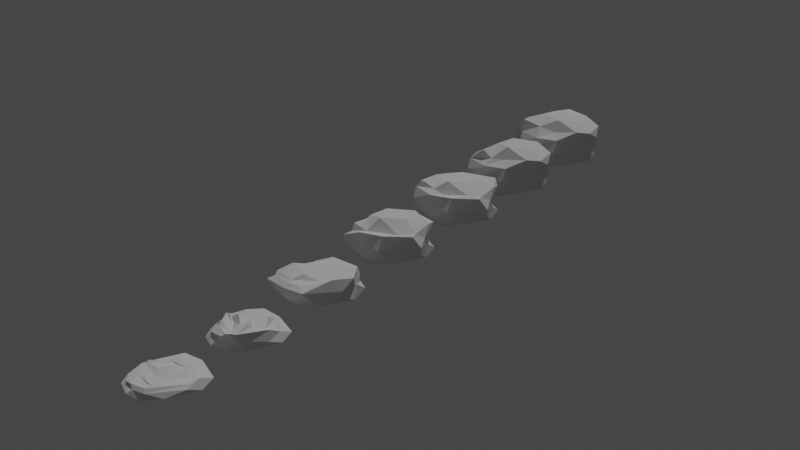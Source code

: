 # Source: rock.blend  (saved by Blender 2.93.21; exported with 4.5.12 LTS)
import bpy
from mathutils import Matrix  # noqa: F401  (used for matrix-valued properties, if any)

bpy.ops.wm.read_factory_settings(use_empty=True)
scene = bpy.context.scene
scene.name = 'Scene'

# ---- collections
col_collection = bpy.data.collections.new('Collection'); scene.collection.children.link(col_collection)

# ---- world
world_world = bpy.data.worlds.new('World'); scene.world = world_world
world_world.use_nodes = True; world_world.node_tree.nodes.clear()
_N = world_world.node_tree.nodes; _L = world_world.node_tree.links
n0 = _N.new('ShaderNodeOutputWorld'); n0.name = 'World Output'; n0.location = (300, 300)
n1 = _N.new('ShaderNodeBackground'); n1.name = 'Background'; n1.location = (10, 300)
n1.inputs[0].default_value = (0.05088, 0.05088, 0.05088, 1.0)
_L.new(n1.outputs[0], n0.inputs[0])
n0.is_active_output = True
world_world.color = (0.05088, 0.05088, 0.05088)
world_world.use_sun_shadow = False
world_world.sun_shadow_jitter_overblur = 0.0

# ---- lights
light_sun = bpy.data.lights.new('Sun', 'SUN')
light_sun.transmission_factor = 0.0
light_sun.energy = 1.0
light_sun.shadow_soft_size = 0.125

# ---- meshes
me_icosphere = bpy.data.meshes.new('Icosphere')
me_icosphere.from_pydata([(0.0, 0.0, -1.0), (0.6581, -0.5968, -0.688), (-0.2059, -0.9252, -0.7035), (-0.9398, -0.001676, -0.6681), (-0.4533, 0.9915, -0.7967), (0.9103, 0.647, -0.594), (-0.0923, 1.169, 0.7158), (0.7896, 0.7449, 0.9071), (-1.184, 0.1539, 0.7829), (-0.8207, 0.6539, 0.7829), (-0.8515, -0.7909, 1.033), (-1.215, -0.5975, 1.207), (-0.1575, -0.6457, -1.348), (0.3598, -0.3801, -1.091), (0.1973, -0.8801, -0.7665), (1.037, 0.1213, -0.6725), (0.4253, 0.309, -0.8507), (-0.5711, -0.001676, -1.072), (-0.7475, -0.6437, -1.001), (-0.3394, 0.6408, -1.2), (-0.7335, 0.4983, -0.7467), (0.08597, 0.9499, -0.8752), (1.138, -0.1877, -0.1468), (0.9511, 0.309, 0.0), (-0.02057, -1.153, -0.124), (0.5222, -0.8801, -0.2407), (-1.01, -0.4527, -0.475), (-0.7927, -0.9715, 0.0), (-0.7647, 0.9499, -0.3495), (-0.9964, 0.3073, -0.2209), (0.6121, 0.7894, -0.5096), (-0.1769, 1.141, -0.3495), (0.4605, -0.9032, 1.183), (-0.1273, -1.094, 1.183), (1.189, 0.1623, 1.123), (0.9511, -0.309, 0.9731), (0.03902, 0.0352, 2.366), (1.132, -0.1467, 1.57), (0.602, 0.9098, 1.203), (-0.9111, 0.3723, 1.451), (-0.8895, -0.653, 1.813), (0.2175, -0.6701, 1.48), (1.138, -0.1877, 0.2983), (1.153, 0.2448, 0.3791), (-0.1273, -1.094, 0.6546), (0.4554, -1.068, 0.3803), (-1.201, -0.4731, 0.2242), (-0.7927, -0.9715, 0.4451), (-0.6331, 0.8073, 0.2242), (-0.9964, 0.3073, 0.2242), (0.6121, 0.7894, -0.06451), (-0.1769, 1.141, 0.09561), (0.8668, -0.4661, 1.708), (-0.2153, -0.7942, 1.762), (-1.038, -0.1534, 1.53), (-0.2926, 0.9883, 1.765), (1.069, 0.4697, 1.642), (0.2015, -0.4648, 2.217), (0.7043, 0.03387, 2.033), (-0.3863, -0.2738, 2.217), (-0.3275, 0.1636, 2.157), (0.5694, 0.5376, 2.069)], [], [(0, 13, 12), (1, 13, 15), (0, 12, 17), (0, 17, 19), (0, 19, 16), (1, 15, 22), (2, 14, 24), (3, 18, 26), (4, 20, 28), (5, 21, 30), (1, 22, 25), (2, 24, 27), (3, 26, 29), (4, 28, 31), (5, 30, 23), (10, 53, 40), (11, 40, 54), (8, 11, 54), (8, 54, 39), (9, 39, 55), (6, 9, 55), (6, 55, 38), (7, 38, 56), (34, 7, 56), (34, 56, 37), (52, 37, 58), (57, 52, 58), (57, 58, 36), (53, 41, 57), (59, 53, 57), (59, 57, 36), (54, 40, 59), (60, 54, 59), (60, 59, 36), (55, 39, 60), (61, 55, 60), (61, 60, 36), (56, 38, 61), (58, 56, 61), (58, 61, 36), (37, 56, 58), (38, 55, 61), (39, 54, 60), (40, 53, 59), (41, 52, 57), (30, 31, 51, 50), (23, 30, 50, 43), (28, 29, 49, 48), (26, 27, 47, 46), (31, 28, 48, 51), (24, 25, 45, 44), (30, 21, 31), (21, 4, 31), (29, 26, 46, 49), (28, 20, 29), (20, 3, 29), (27, 24, 44, 47), (26, 18, 27), (18, 2, 27), (22, 23, 43, 42), (24, 14, 25), (14, 1, 25), (25, 22, 42, 45), (22, 15, 23), (15, 5, 23), (16, 21, 5), (16, 19, 21), (19, 4, 21), (19, 20, 4), (19, 17, 20), (17, 3, 20), (17, 18, 3), (17, 12, 18), (12, 2, 18), (15, 16, 5), (15, 13, 16), (13, 0, 16), (12, 14, 2), (12, 13, 14), (13, 1, 14), (47, 44, 33, 10), (45, 42, 35, 32), (48, 49, 8, 9), (42, 43, 34, 35), (50, 51, 6, 7), (43, 50, 7, 34), (44, 45, 32, 33), (51, 48, 9, 6), (49, 46, 11, 8), (46, 47, 10, 11), (10, 33, 53), (33, 41, 53), (32, 52, 41), (32, 35, 52), (35, 37, 52), (7, 6, 38), (9, 8, 39), (11, 10, 40), (33, 32, 41), (35, 34, 37)])
_uv = me_icosphere.uv_layers.new(name='UVMap')
_uv.uv.foreach_set('vector', [0.1818, 0.0, 0.2273, 0.07873, 0.1364, 0.07873, 0.2727, 0.1575, 0.3182, 0.07873, 0.3636, 0.1575, 0.9091, 0.0, 0.9545, 0.07873, 0.8636, 0.07873, 0.7273, 0.0, 0.7727, 0.07873, 0.6818, 0.07873, 0.5455, 0.0, 0.5909, 0.07873, 0.5, 0.07873, 0.2727, 0.1575, 0.3636, 0.1575, 0.3182, 0.2362, 0.09091, 0.1575, 0.1818, 0.1575, 0.1364, 0.2362, 0.8182, 0.1575, 0.9091, 0.1575, 0.8636, 0.2362, 0.6364, 0.1575, 0.7273, 0.1575, 0.6818, 0.2362, 0.4545, 0.1575, 0.5455, 0.1575, 0.5, 0.2362, 0.2727, 0.1575, 0.3182, 0.2362, 0.2273, 0.2362, 0.09091, 0.1575, 0.1364, 0.2362, 0.04546, 0.2362, 0.8182, 0.1575, 0.8636, 0.2362, 0.7727, 0.2362, 0.6364, 0.1575, 0.6818, 0.2362, 0.5909, 0.2362, 0.4545, 0.1575, 0.5, 0.2362, 0.4091, 0.2362, 0.04546, 0.2362, 0.09091, 0.3149, 0.0, 0.3149, 0.8636, 0.2362, 0.9091, 0.3149, 0.8182, 0.3149, 0.7727, 0.2362, 0.8636, 0.2362, 0.8182, 0.3149, 0.7727, 0.2362, 0.8182, 0.3149, 0.7273, 0.3149, 0.6818, 0.2362, 0.7273, 0.3149, 0.6364, 0.3149, 0.5909, 0.2362, 0.6818, 0.2362, 0.6364, 0.3149, 0.5909, 0.2362, 0.6364, 0.3149, 0.5455, 0.3149, 0.5, 0.2362, 0.5455, 0.3149, 0.4545, 0.3149, 0.4091, 0.2362, 0.5, 0.2362, 0.4545, 0.3149, 0.4091, 0.2362, 0.4545, 0.3149, 0.3636, 0.3149, 0.2727, 0.3149, 0.3636, 0.3149, 0.3182, 0.3937, 0.2273, 0.3937, 0.2727, 0.3149, 0.3182, 0.3937, 0.2273, 0.3937, 0.3182, 0.3937, 0.2727, 0.4724, 0.09091, 0.3149, 0.1818, 0.3149, 0.1364, 0.3937, 0.04546, 0.3937, 0.09091, 0.3149, 0.1364, 0.3937, 0.04546, 0.3937, 0.1364, 0.3937, 0.09091, 0.4724, 0.8182, 0.3149, 0.9091, 0.3149, 0.8636, 0.3937, 0.7727, 0.3937, 0.8182, 0.3149, 0.8636, 0.3937, 0.7727, 0.3937, 0.8636, 0.3937, 0.8182, 0.4724, 0.6364, 0.3149, 0.7273, 0.3149, 0.6818, 0.3937, 0.5909, 0.3937, 0.6364, 0.3149, 0.6818, 0.3937, 0.5909, 0.3937, 0.6818, 0.3937, 0.6364, 0.4724, 0.4545, 0.3149, 0.5455, 0.3149, 0.5, 0.3937, 0.4091, 0.3937, 0.4545, 0.3149, 0.5, 0.3937, 0.4091, 0.3937, 0.5, 0.3937, 0.4545, 0.4724, 0.3636, 0.3149, 0.4545, 0.3149, 0.4091, 0.3937, 0.5455, 0.3149, 0.6364, 0.3149, 0.5909, 0.3937, 0.7273, 0.3149, 0.8182, 0.3149, 0.7727, 0.3937, 0.0, 0.3149, 0.09091, 0.3149, 0.04546, 0.3937, 0.1818, 0.3149, 0.2727, 0.3149, 0.2273, 0.3937, 0.5, 0.2362, 0.5909, 0.2362, 0.5909, 0.2362, 0.5, 0.2362, 0.4091, 0.2362, 0.5, 0.2362, 0.5, 0.2362, 0.4091, 0.2362, 0.6818, 0.2362, 0.7727, 0.2362, 0.7727, 0.2362, 0.6818, 0.2362, 0.8636, 0.2362, 0.9545, 0.2362, 0.9545, 0.2362, 0.8636, 0.2362, 0.5909, 0.2362, 0.6818, 0.2362, 0.6818, 0.2362, 0.5909, 0.2362, 0.1364, 0.2362, 0.2273, 0.2362, 0.2273, 0.2362, 0.1364, 0.2362, 0.5, 0.2362, 0.5455, 0.1575, 0.5909, 0.2362, 0.5455, 0.1575, 0.6364, 0.1575, 0.5909, 0.2362, 0.7727, 0.2362, 0.8636, 0.2362, 0.8636, 0.2362, 0.7727, 0.2362, 0.6818, 0.2362, 0.7273, 0.1575, 0.7727, 0.2362, 0.7273, 0.1575, 0.8182, 0.1575, 0.7727, 0.2362, 0.04546, 0.2362, 0.1364, 0.2362, 0.1364, 0.2362, 0.04546, 0.2362, 0.8636, 0.2362, 0.9091, 0.1575, 0.9545, 0.2362, 0.9091, 0.1575, 1.0, 0.1575, 0.9545, 0.2362, 0.3182, 0.2362, 0.4091, 0.2362, 0.4091, 0.2362, 0.3182, 0.2362, 0.1364, 0.2362, 0.1818, 0.1575, 0.2273, 0.2362, 0.1818, 0.1575, 0.2727, 0.1575, 0.2273, 0.2362, 0.2273, 0.2362, 0.3182, 0.2362, 0.3182, 0.2362, 0.2273, 0.2362, 0.3182, 0.2362, 0.3636, 0.1575, 0.4091, 0.2362, 0.3636, 0.1575, 0.4545, 0.1575, 0.4091, 0.2362, 0.5, 0.07873, 0.5455, 0.1575, 0.4545, 0.1575, 0.5, 0.07873, 0.5909, 0.07873, 0.5455, 0.1575, 0.5909, 0.07873, 0.6364, 0.1575, 0.5455, 0.1575, 0.6818, 0.07873, 0.7273, 0.1575, 0.6364, 0.1575, 0.6818, 0.07873, 0.7727, 0.07873, 0.7273, 0.1575, 0.7727, 0.07873, 0.8182, 0.1575, 0.7273, 0.1575, 0.8636, 0.07873, 0.9091, 0.1575, 0.8182, 0.1575, 0.8636, 0.07873, 0.9545, 0.07873, 0.9091, 0.1575, 0.9545, 0.07873, 1.0, 0.1575, 0.9091, 0.1575, 0.3636, 0.1575, 0.4091, 0.07873, 0.4545, 0.1575, 0.3636, 0.1575, 0.3182, 0.07873, 0.4091, 0.07873, 0.3182, 0.07873, 0.3636, 0.0, 0.4091, 0.07873, 0.1364, 0.07873, 0.1818, 0.1575, 0.09091, 0.1575, 0.1364, 0.07873, 0.2273, 0.07873, 0.1818, 0.1575, 0.2273, 0.07873, 0.2727, 0.1575, 0.1818, 0.1575, 0.04546, 0.2362, 0.1364, 0.2362, 0.1364, 0.2362, 0.04546, 0.2362, 0.2273, 0.2362, 0.3182, 0.2362, 0.3182, 0.2362, 0.2273, 0.2362, 0.6818, 0.2362, 0.7727, 0.2362, 0.7727, 0.2362, 0.6818, 0.2362, 0.3182, 0.2362, 0.4091, 0.2362, 0.4091, 0.2362, 0.3182, 0.2362, 0.5, 0.2362, 0.5909, 0.2362, 0.5909, 0.2362, 0.5, 0.2362, 0.4091, 0.2362, 0.5, 0.2362, 0.5, 0.2362, 0.4091, 0.2362, 0.1364, 0.2362, 0.2273, 0.2362, 0.2273, 0.2362, 0.1364, 0.2362, 0.5909, 0.2362, 0.6818, 0.2362, 0.6818, 0.2362, 0.5909, 0.2362, 0.7727, 0.2362, 0.8636, 0.2362, 0.8636, 0.2362, 0.7727, 0.2362, 0.8636, 0.2362, 0.9545, 0.2362, 0.9545, 0.2362, 0.8636, 0.2362, 0.04546, 0.2362, 0.1364, 0.2362, 0.09091, 0.3149, 0.1364, 0.2362, 0.1818, 0.3149, 0.09091, 0.3149, 0.2273, 0.2362, 0.2727, 0.3149, 0.1818, 0.3149, 0.2273, 0.2362, 0.3182, 0.2362, 0.2727, 0.3149, 0.3182, 0.2362, 0.3636, 0.3149, 0.2727, 0.3149, 0.5, 0.2362, 0.5909, 0.2362, 0.5455, 0.3149, 0.6818, 0.2362, 0.7727, 0.2362, 0.7273, 0.3149, 0.8636, 0.2362, 0.9545, 0.2362, 0.9091, 0.3149, 0.1364, 0.2362, 0.2273, 0.2362, 0.1818, 0.3149, 0.3182, 0.2362, 0.4091, 0.2362, 0.3636, 0.3149])
me_icosphere.use_remesh_fix_poles = True
me_icosphere.use_remesh_preserve_attributes = False
me_icosphere.update()
me_icosphere_001 = bpy.data.meshes.new('Icosphere.001')
me_icosphere_001.from_pydata([(0.0, 0.0, -1.0), (0.6581, -0.5968, -0.688), (-0.2059, -0.9252, -0.7035), (-0.9398, -0.001676, -0.6681), (-0.4533, 0.9915, -0.7967), (0.9103, 0.647, -0.594), (-0.0923, 1.169, 0.7158), (0.7896, 0.7449, 0.9071), (-0.7444, 0.02159, 0.9574), (-0.576, 0.4942, 0.7719), (-0.8515, -0.7909, 1.033), (-0.7273, -0.7176, 1.461), (-0.1575, -0.6457, -1.348), (0.3598, -0.3801, -1.091), (0.1973, -0.8801, -0.7665), (1.037, 0.1213, -0.6725), (0.4253, 0.309, -0.8507), (-0.5711, -0.001676, -1.072), (-0.7475, -0.6437, -1.001), (-0.3394, 0.6408, -1.2), (-0.7335, 0.4983, -0.7467), (0.08597, 0.9499, -0.8752), (1.138, -0.1877, -0.1468), (0.9511, 0.309, 0.0), (-0.02057, -1.153, -0.124), (0.5222, -0.8801, -0.2407), (-1.01, -0.4527, -0.475), (-0.7927, -0.9715, 0.0), (-0.4063, 0.8509, -0.03464), (-0.638, 0.2084, 0.09391), (0.6121, 0.7894, -0.5096), (-0.1769, 1.141, -0.3495), (0.4605, -0.9032, 1.183), (-0.1273, -1.094, 1.183), (1.189, 0.1623, 1.123), (0.9511, -0.309, 0.9731), (0.03902, 0.0352, 2.366), (1.132, -0.1467, 1.57), (0.602, 0.9098, 1.203), (-0.5233, 0.1612, 1.233), (-0.3878, -0.8033, 1.921), (0.2175, -0.6701, 1.48), (1.138, -0.1877, 0.2983), (1.153, 0.2448, 0.3791), (-0.1273, -1.094, 0.6546), (0.4554, -1.068, 0.3803), (-1.201, -0.4731, 0.2242), (-0.7927, -0.9715, 0.4451), (-0.6331, 0.8073, 0.2242), (-0.8671, 0.2862, 0.1636), (0.6121, 0.7894, -0.06451), (-0.1769, 1.141, 0.09561), (0.8668, -0.4661, 1.708), (-0.0721, -0.8455, 1.555), (-0.5365, -0.3037, 1.637), (-0.2564, 0.5524, 1.419), (1.069, 0.4697, 1.642), (0.2015, -0.4648, 2.217), (0.7043, 0.03387, 2.033), (-0.2249, -0.3463, 2.123), (-0.2032, -0.02284, 1.926), (0.5694, 0.5376, 2.069)], [], [(0, 13, 12), (1, 13, 15), (0, 12, 17), (0, 17, 19), (0, 19, 16), (1, 15, 22), (2, 14, 24), (3, 18, 26), (4, 20, 28), (5, 21, 30), (1, 22, 25), (2, 24, 27), (3, 26, 29), (4, 28, 31), (5, 30, 23), (10, 53, 40), (11, 40, 54), (8, 11, 54), (8, 54, 39), (9, 39, 55), (6, 9, 55), (6, 55, 38), (7, 38, 56), (34, 7, 56), (34, 56, 37), (52, 37, 58), (57, 52, 58), (57, 58, 36), (53, 41, 57), (59, 53, 57), (59, 57, 36), (54, 40, 59), (60, 54, 59), (60, 59, 36), (55, 39, 60), (61, 55, 60), (61, 60, 36), (56, 38, 61), (58, 56, 61), (58, 61, 36), (37, 56, 58), (38, 55, 61), (39, 54, 60), (40, 53, 59), (41, 52, 57), (30, 31, 51, 50), (23, 30, 50, 43), (28, 29, 49, 48), (26, 27, 47, 46), (31, 28, 48, 51), (24, 25, 45, 44), (30, 21, 31), (21, 4, 31), (29, 26, 46, 49), (28, 20, 29), (20, 3, 29), (27, 24, 44, 47), (26, 18, 27), (18, 2, 27), (22, 23, 43, 42), (24, 14, 25), (14, 1, 25), (25, 22, 42, 45), (22, 15, 23), (15, 5, 23), (16, 21, 5), (16, 19, 21), (19, 4, 21), (19, 20, 4), (19, 17, 20), (17, 3, 20), (17, 18, 3), (17, 12, 18), (12, 2, 18), (15, 16, 5), (15, 13, 16), (13, 0, 16), (12, 14, 2), (12, 13, 14), (13, 1, 14), (47, 44, 33, 10), (45, 42, 35, 32), (48, 49, 8, 9), (42, 43, 34, 35), (50, 51, 6, 7), (43, 50, 7, 34), (44, 45, 32, 33), (51, 48, 9, 6), (49, 46, 11, 8), (46, 47, 10, 11), (10, 33, 53), (33, 41, 53), (32, 52, 41), (32, 35, 52), (35, 37, 52), (7, 6, 38), (9, 8, 39), (11, 10, 40), (33, 32, 41), (35, 34, 37)])
_uv = me_icosphere_001.uv_layers.new(name='UVMap')
_uv.uv.foreach_set('vector', [0.1818, 0.0, 0.2273, 0.07873, 0.1364, 0.07873, 0.2727, 0.1575, 0.3182, 0.07873, 0.3636, 0.1575, 0.9091, 0.0, 0.9545, 0.07873, 0.8636, 0.07873, 0.7273, 0.0, 0.7727, 0.07873, 0.6818, 0.07873, 0.5455, 0.0, 0.5909, 0.07873, 0.5, 0.07873, 0.2727, 0.1575, 0.3636, 0.1575, 0.3182, 0.2362, 0.09091, 0.1575, 0.1818, 0.1575, 0.1364, 0.2362, 0.8182, 0.1575, 0.9091, 0.1575, 0.8636, 0.2362, 0.6364, 0.1575, 0.7273, 0.1575, 0.6818, 0.2362, 0.4545, 0.1575, 0.5455, 0.1575, 0.5, 0.2362, 0.2727, 0.1575, 0.3182, 0.2362, 0.2273, 0.2362, 0.09091, 0.1575, 0.1364, 0.2362, 0.04546, 0.2362, 0.8182, 0.1575, 0.8636, 0.2362, 0.7727, 0.2362, 0.6364, 0.1575, 0.6818, 0.2362, 0.5909, 0.2362, 0.4545, 0.1575, 0.5, 0.2362, 0.4091, 0.2362, 0.04546, 0.2362, 0.09091, 0.3149, 0.0, 0.3149, 0.8636, 0.2362, 0.9091, 0.3149, 0.8182, 0.3149, 0.7727, 0.2362, 0.8636, 0.2362, 0.8182, 0.3149, 0.7727, 0.2362, 0.8182, 0.3149, 0.7273, 0.3149, 0.6818, 0.2362, 0.7273, 0.3149, 0.6364, 0.3149, 0.5909, 0.2362, 0.6818, 0.2362, 0.6364, 0.3149, 0.5909, 0.2362, 0.6364, 0.3149, 0.5455, 0.3149, 0.5, 0.2362, 0.5455, 0.3149, 0.4545, 0.3149, 0.4091, 0.2362, 0.5, 0.2362, 0.4545, 0.3149, 0.4091, 0.2362, 0.4545, 0.3149, 0.3636, 0.3149, 0.2727, 0.3149, 0.3636, 0.3149, 0.3182, 0.3937, 0.2273, 0.3937, 0.2727, 0.3149, 0.3182, 0.3937, 0.2273, 0.3937, 0.3182, 0.3937, 0.2727, 0.4724, 0.09091, 0.3149, 0.1818, 0.3149, 0.1364, 0.3937, 0.04546, 0.3937, 0.09091, 0.3149, 0.1364, 0.3937, 0.04546, 0.3937, 0.1364, 0.3937, 0.09091, 0.4724, 0.8182, 0.3149, 0.9091, 0.3149, 0.8636, 0.3937, 0.7727, 0.3937, 0.8182, 0.3149, 0.8636, 0.3937, 0.7727, 0.3937, 0.8636, 0.3937, 0.8182, 0.4724, 0.6364, 0.3149, 0.7273, 0.3149, 0.6818, 0.3937, 0.5909, 0.3937, 0.6364, 0.3149, 0.6818, 0.3937, 0.5909, 0.3937, 0.6818, 0.3937, 0.6364, 0.4724, 0.4545, 0.3149, 0.5455, 0.3149, 0.5, 0.3937, 0.4091, 0.3937, 0.4545, 0.3149, 0.5, 0.3937, 0.4091, 0.3937, 0.5, 0.3937, 0.4545, 0.4724, 0.3636, 0.3149, 0.4545, 0.3149, 0.4091, 0.3937, 0.5455, 0.3149, 0.6364, 0.3149, 0.5909, 0.3937, 0.7273, 0.3149, 0.8182, 0.3149, 0.7727, 0.3937, 0.0, 0.3149, 0.09091, 0.3149, 0.04546, 0.3937, 0.1818, 0.3149, 0.2727, 0.3149, 0.2273, 0.3937, 0.5, 0.2362, 0.5909, 0.2362, 0.5909, 0.2362, 0.5, 0.2362, 0.4091, 0.2362, 0.5, 0.2362, 0.5, 0.2362, 0.4091, 0.2362, 0.6818, 0.2362, 0.7727, 0.2362, 0.7727, 0.2362, 0.6818, 0.2362, 0.8636, 0.2362, 0.9545, 0.2362, 0.9545, 0.2362, 0.8636, 0.2362, 0.5909, 0.2362, 0.6818, 0.2362, 0.6818, 0.2362, 0.5909, 0.2362, 0.1364, 0.2362, 0.2273, 0.2362, 0.2273, 0.2362, 0.1364, 0.2362, 0.5, 0.2362, 0.5455, 0.1575, 0.5909, 0.2362, 0.5455, 0.1575, 0.6364, 0.1575, 0.5909, 0.2362, 0.7727, 0.2362, 0.8636, 0.2362, 0.8636, 0.2362, 0.7727, 0.2362, 0.6818, 0.2362, 0.7273, 0.1575, 0.7727, 0.2362, 0.7273, 0.1575, 0.8182, 0.1575, 0.7727, 0.2362, 0.04546, 0.2362, 0.1364, 0.2362, 0.1364, 0.2362, 0.04546, 0.2362, 0.8636, 0.2362, 0.9091, 0.1575, 0.9545, 0.2362, 0.9091, 0.1575, 1.0, 0.1575, 0.9545, 0.2362, 0.3182, 0.2362, 0.4091, 0.2362, 0.4091, 0.2362, 0.3182, 0.2362, 0.1364, 0.2362, 0.1818, 0.1575, 0.2273, 0.2362, 0.1818, 0.1575, 0.2727, 0.1575, 0.2273, 0.2362, 0.2273, 0.2362, 0.3182, 0.2362, 0.3182, 0.2362, 0.2273, 0.2362, 0.3182, 0.2362, 0.3636, 0.1575, 0.4091, 0.2362, 0.3636, 0.1575, 0.4545, 0.1575, 0.4091, 0.2362, 0.5, 0.07873, 0.5455, 0.1575, 0.4545, 0.1575, 0.5, 0.07873, 0.5909, 0.07873, 0.5455, 0.1575, 0.5909, 0.07873, 0.6364, 0.1575, 0.5455, 0.1575, 0.6818, 0.07873, 0.7273, 0.1575, 0.6364, 0.1575, 0.6818, 0.07873, 0.7727, 0.07873, 0.7273, 0.1575, 0.7727, 0.07873, 0.8182, 0.1575, 0.7273, 0.1575, 0.8636, 0.07873, 0.9091, 0.1575, 0.8182, 0.1575, 0.8636, 0.07873, 0.9545, 0.07873, 0.9091, 0.1575, 0.9545, 0.07873, 1.0, 0.1575, 0.9091, 0.1575, 0.3636, 0.1575, 0.4091, 0.07873, 0.4545, 0.1575, 0.3636, 0.1575, 0.3182, 0.07873, 0.4091, 0.07873, 0.3182, 0.07873, 0.3636, 0.0, 0.4091, 0.07873, 0.1364, 0.07873, 0.1818, 0.1575, 0.09091, 0.1575, 0.1364, 0.07873, 0.2273, 0.07873, 0.1818, 0.1575, 0.2273, 0.07873, 0.2727, 0.1575, 0.1818, 0.1575, 0.04546, 0.2362, 0.1364, 0.2362, 0.1364, 0.2362, 0.04546, 0.2362, 0.2273, 0.2362, 0.3182, 0.2362, 0.3182, 0.2362, 0.2273, 0.2362, 0.6818, 0.2362, 0.7727, 0.2362, 0.7727, 0.2362, 0.6818, 0.2362, 0.3182, 0.2362, 0.4091, 0.2362, 0.4091, 0.2362, 0.3182, 0.2362, 0.5, 0.2362, 0.5909, 0.2362, 0.5909, 0.2362, 0.5, 0.2362, 0.4091, 0.2362, 0.5, 0.2362, 0.5, 0.2362, 0.4091, 0.2362, 0.1364, 0.2362, 0.2273, 0.2362, 0.2273, 0.2362, 0.1364, 0.2362, 0.5909, 0.2362, 0.6818, 0.2362, 0.6818, 0.2362, 0.5909, 0.2362, 0.7727, 0.2362, 0.8636, 0.2362, 0.8636, 0.2362, 0.7727, 0.2362, 0.8636, 0.2362, 0.9545, 0.2362, 0.9545, 0.2362, 0.8636, 0.2362, 0.04546, 0.2362, 0.1364, 0.2362, 0.09091, 0.3149, 0.1364, 0.2362, 0.1818, 0.3149, 0.09091, 0.3149, 0.2273, 0.2362, 0.2727, 0.3149, 0.1818, 0.3149, 0.2273, 0.2362, 0.3182, 0.2362, 0.2727, 0.3149, 0.3182, 0.2362, 0.3636, 0.3149, 0.2727, 0.3149, 0.5, 0.2362, 0.5909, 0.2362, 0.5455, 0.3149, 0.6818, 0.2362, 0.7727, 0.2362, 0.7273, 0.3149, 0.8636, 0.2362, 0.9545, 0.2362, 0.9091, 0.3149, 0.1364, 0.2362, 0.2273, 0.2362, 0.1818, 0.3149, 0.3182, 0.2362, 0.4091, 0.2362, 0.3636, 0.3149])
me_icosphere_001.use_remesh_fix_poles = True
me_icosphere_001.use_remesh_preserve_attributes = False
me_icosphere_001.update()
me_icosphere_002 = bpy.data.meshes.new('Icosphere.002')
me_icosphere_002.from_pydata([(0.0, 0.0, -1.0), (0.6581, -0.5968, -0.688), (-0.2059, -0.9252, -0.7035), (-0.9398, -0.001676, -0.6681), (-0.4533, 0.9915, -0.7967), (0.9103, 0.647, -0.594), (-0.0923, 1.169, 0.7158), (0.7896, 0.7449, 0.9071), (-0.7444, 0.02159, 0.9574), (-0.576, 0.4942, 0.7719), (-0.8515, -0.7909, 1.033), (-0.7273, -0.7176, 1.461), (-0.1575, -0.6457, -1.348), (0.3598, -0.3801, -1.091), (0.1973, -0.8801, -0.7665), (1.037, 0.1213, -0.6725), (0.4253, 0.309, -0.8507), (-0.5711, -0.001676, -1.072), (-0.7475, -0.6437, -1.001), (-0.3394, 0.6408, -1.2), (-0.7335, 0.4983, -0.7467), (0.08597, 0.9499, -0.8752), (1.138, -0.1877, -0.1468), (0.9511, 0.309, 0.0), (-0.02057, -1.153, -0.124), (0.5222, -0.8801, -0.2407), (-1.01, -0.4527, -0.475), (-0.7927, -0.9715, 0.0), (-0.4063, 0.8509, -0.03464), (-0.638, 0.2084, 0.09391), (0.6121, 0.7894, -0.5096), (-0.1769, 1.141, -0.3495), (0.4605, -0.9032, 1.183), (-0.1273, -1.094, 1.183), (0.9747, 0.1623, 0.5544), (0.9511, -0.309, 0.9731), (-0.1706, 0.01574, 1.705), (0.9181, -0.1467, 1.002), (0.602, 0.9098, 1.203), (-0.5233, 0.1612, 1.233), (-0.507, -0.756, 1.439), (0.003783, -0.6701, 0.9112), (1.138, -0.1877, 0.2983), (0.9391, 0.2448, -0.1896), (-0.1273, -1.094, 0.6546), (0.4554, -1.068, 0.3803), (-1.201, -0.4731, 0.2242), (-0.7927, -0.9715, 0.4451), (-0.6331, 0.8073, 0.2242), (-0.8671, 0.2862, 0.1636), (0.6121, 0.7894, -0.06451), (-0.1769, 1.141, 0.09561), (0.653, -0.4661, 1.14), (-0.2065, -0.8197, 1.322), (-0.5365, -0.3037, 1.637), (-0.2522, 0.5329, 1.326), (0.8548, 0.4697, 1.074), (-0.01229, -0.4648, 1.648), (0.4906, 0.03387, 1.465), (-0.4387, -0.3463, 1.554), (-0.3601, -0.02399, 1.621), (0.3557, 0.5376, 1.5)], [], [(0, 13, 12), (1, 13, 15), (0, 12, 17), (0, 17, 19), (0, 19, 16), (1, 15, 22), (2, 14, 24), (3, 18, 26), (4, 20, 28), (5, 21, 30), (1, 22, 25), (2, 24, 27), (3, 26, 29), (4, 28, 31), (5, 30, 23), (10, 53, 40), (11, 40, 54), (8, 11, 54), (8, 54, 39), (9, 39, 55), (6, 9, 55), (6, 55, 38), (7, 38, 56), (34, 7, 56), (34, 56, 37), (52, 37, 58), (57, 52, 58), (57, 58, 36), (53, 41, 57), (59, 53, 57), (59, 57, 36), (54, 40, 59), (60, 54, 59), (60, 59, 36), (55, 39, 60), (61, 55, 60), (61, 60, 36), (56, 38, 61), (58, 56, 61), (58, 61, 36), (37, 56, 58), (38, 55, 61), (39, 54, 60), (40, 53, 59), (41, 52, 57), (30, 31, 51, 50), (23, 30, 50, 43), (28, 29, 49, 48), (26, 27, 47, 46), (31, 28, 48, 51), (24, 25, 45, 44), (30, 21, 31), (21, 4, 31), (29, 26, 46, 49), (28, 20, 29), (20, 3, 29), (27, 24, 44, 47), (26, 18, 27), (18, 2, 27), (22, 23, 43, 42), (24, 14, 25), (14, 1, 25), (25, 22, 42, 45), (22, 15, 23), (15, 5, 23), (16, 21, 5), (16, 19, 21), (19, 4, 21), (19, 20, 4), (19, 17, 20), (17, 3, 20), (17, 18, 3), (17, 12, 18), (12, 2, 18), (15, 16, 5), (15, 13, 16), (13, 0, 16), (12, 14, 2), (12, 13, 14), (13, 1, 14), (47, 44, 33, 10), (45, 42, 35, 32), (48, 49, 8, 9), (42, 43, 34, 35), (50, 51, 6, 7), (43, 50, 7, 34), (44, 45, 32, 33), (51, 48, 9, 6), (49, 46, 11, 8), (46, 47, 10, 11), (10, 33, 53), (33, 41, 53), (32, 52, 41), (32, 35, 52), (35, 37, 52), (7, 6, 38), (9, 8, 39), (11, 10, 40), (33, 32, 41), (35, 34, 37)])
_uv = me_icosphere_002.uv_layers.new(name='UVMap')
_uv.uv.foreach_set('vector', [0.1818, 0.0, 0.2273, 0.07873, 0.1364, 0.07873, 0.2727, 0.1575, 0.3182, 0.07873, 0.3636, 0.1575, 0.9091, 0.0, 0.9545, 0.07873, 0.8636, 0.07873, 0.7273, 0.0, 0.7727, 0.07873, 0.6818, 0.07873, 0.5455, 0.0, 0.5909, 0.07873, 0.5, 0.07873, 0.2727, 0.1575, 0.3636, 0.1575, 0.3182, 0.2362, 0.09091, 0.1575, 0.1818, 0.1575, 0.1364, 0.2362, 0.8182, 0.1575, 0.9091, 0.1575, 0.8636, 0.2362, 0.6364, 0.1575, 0.7273, 0.1575, 0.6818, 0.2362, 0.4545, 0.1575, 0.5455, 0.1575, 0.5, 0.2362, 0.2727, 0.1575, 0.3182, 0.2362, 0.2273, 0.2362, 0.09091, 0.1575, 0.1364, 0.2362, 0.04546, 0.2362, 0.8182, 0.1575, 0.8636, 0.2362, 0.7727, 0.2362, 0.6364, 0.1575, 0.6818, 0.2362, 0.5909, 0.2362, 0.4545, 0.1575, 0.5, 0.2362, 0.4091, 0.2362, 0.04546, 0.2362, 0.09091, 0.3149, 0.0, 0.3149, 0.8636, 0.2362, 0.9091, 0.3149, 0.8182, 0.3149, 0.7727, 0.2362, 0.8636, 0.2362, 0.8182, 0.3149, 0.7727, 0.2362, 0.8182, 0.3149, 0.7273, 0.3149, 0.6818, 0.2362, 0.7273, 0.3149, 0.6364, 0.3149, 0.5909, 0.2362, 0.6818, 0.2362, 0.6364, 0.3149, 0.5909, 0.2362, 0.6364, 0.3149, 0.5455, 0.3149, 0.5, 0.2362, 0.5455, 0.3149, 0.4545, 0.3149, 0.4091, 0.2362, 0.5, 0.2362, 0.4545, 0.3149, 0.4091, 0.2362, 0.4545, 0.3149, 0.3636, 0.3149, 0.2727, 0.3149, 0.3636, 0.3149, 0.3182, 0.3937, 0.2273, 0.3937, 0.2727, 0.3149, 0.3182, 0.3937, 0.2273, 0.3937, 0.3182, 0.3937, 0.2727, 0.4724, 0.09091, 0.3149, 0.1818, 0.3149, 0.1364, 0.3937, 0.04546, 0.3937, 0.09091, 0.3149, 0.1364, 0.3937, 0.04546, 0.3937, 0.1364, 0.3937, 0.09091, 0.4724, 0.8182, 0.3149, 0.9091, 0.3149, 0.8636, 0.3937, 0.7727, 0.3937, 0.8182, 0.3149, 0.8636, 0.3937, 0.7727, 0.3937, 0.8636, 0.3937, 0.8182, 0.4724, 0.6364, 0.3149, 0.7273, 0.3149, 0.6818, 0.3937, 0.5909, 0.3937, 0.6364, 0.3149, 0.6818, 0.3937, 0.5909, 0.3937, 0.6818, 0.3937, 0.6364, 0.4724, 0.4545, 0.3149, 0.5455, 0.3149, 0.5, 0.3937, 0.4091, 0.3937, 0.4545, 0.3149, 0.5, 0.3937, 0.4091, 0.3937, 0.5, 0.3937, 0.4545, 0.4724, 0.3636, 0.3149, 0.4545, 0.3149, 0.4091, 0.3937, 0.5455, 0.3149, 0.6364, 0.3149, 0.5909, 0.3937, 0.7273, 0.3149, 0.8182, 0.3149, 0.7727, 0.3937, 0.0, 0.3149, 0.09091, 0.3149, 0.04546, 0.3937, 0.1818, 0.3149, 0.2727, 0.3149, 0.2273, 0.3937, 0.5, 0.2362, 0.5909, 0.2362, 0.5909, 0.2362, 0.5, 0.2362, 0.4091, 0.2362, 0.5, 0.2362, 0.5, 0.2362, 0.4091, 0.2362, 0.6818, 0.2362, 0.7727, 0.2362, 0.7727, 0.2362, 0.6818, 0.2362, 0.8636, 0.2362, 0.9545, 0.2362, 0.9545, 0.2362, 0.8636, 0.2362, 0.5909, 0.2362, 0.6818, 0.2362, 0.6818, 0.2362, 0.5909, 0.2362, 0.1364, 0.2362, 0.2273, 0.2362, 0.2273, 0.2362, 0.1364, 0.2362, 0.5, 0.2362, 0.5455, 0.1575, 0.5909, 0.2362, 0.5455, 0.1575, 0.6364, 0.1575, 0.5909, 0.2362, 0.7727, 0.2362, 0.8636, 0.2362, 0.8636, 0.2362, 0.7727, 0.2362, 0.6818, 0.2362, 0.7273, 0.1575, 0.7727, 0.2362, 0.7273, 0.1575, 0.8182, 0.1575, 0.7727, 0.2362, 0.04546, 0.2362, 0.1364, 0.2362, 0.1364, 0.2362, 0.04546, 0.2362, 0.8636, 0.2362, 0.9091, 0.1575, 0.9545, 0.2362, 0.9091, 0.1575, 1.0, 0.1575, 0.9545, 0.2362, 0.3182, 0.2362, 0.4091, 0.2362, 0.4091, 0.2362, 0.3182, 0.2362, 0.1364, 0.2362, 0.1818, 0.1575, 0.2273, 0.2362, 0.1818, 0.1575, 0.2727, 0.1575, 0.2273, 0.2362, 0.2273, 0.2362, 0.3182, 0.2362, 0.3182, 0.2362, 0.2273, 0.2362, 0.3182, 0.2362, 0.3636, 0.1575, 0.4091, 0.2362, 0.3636, 0.1575, 0.4545, 0.1575, 0.4091, 0.2362, 0.5, 0.07873, 0.5455, 0.1575, 0.4545, 0.1575, 0.5, 0.07873, 0.5909, 0.07873, 0.5455, 0.1575, 0.5909, 0.07873, 0.6364, 0.1575, 0.5455, 0.1575, 0.6818, 0.07873, 0.7273, 0.1575, 0.6364, 0.1575, 0.6818, 0.07873, 0.7727, 0.07873, 0.7273, 0.1575, 0.7727, 0.07873, 0.8182, 0.1575, 0.7273, 0.1575, 0.8636, 0.07873, 0.9091, 0.1575, 0.8182, 0.1575, 0.8636, 0.07873, 0.9545, 0.07873, 0.9091, 0.1575, 0.9545, 0.07873, 1.0, 0.1575, 0.9091, 0.1575, 0.3636, 0.1575, 0.4091, 0.07873, 0.4545, 0.1575, 0.3636, 0.1575, 0.3182, 0.07873, 0.4091, 0.07873, 0.3182, 0.07873, 0.3636, 0.0, 0.4091, 0.07873, 0.1364, 0.07873, 0.1818, 0.1575, 0.09091, 0.1575, 0.1364, 0.07873, 0.2273, 0.07873, 0.1818, 0.1575, 0.2273, 0.07873, 0.2727, 0.1575, 0.1818, 0.1575, 0.04546, 0.2362, 0.1364, 0.2362, 0.1364, 0.2362, 0.04546, 0.2362, 0.2273, 0.2362, 0.3182, 0.2362, 0.3182, 0.2362, 0.2273, 0.2362, 0.6818, 0.2362, 0.7727, 0.2362, 0.7727, 0.2362, 0.6818, 0.2362, 0.3182, 0.2362, 0.4091, 0.2362, 0.4091, 0.2362, 0.3182, 0.2362, 0.5, 0.2362, 0.5909, 0.2362, 0.5909, 0.2362, 0.5, 0.2362, 0.4091, 0.2362, 0.5, 0.2362, 0.5, 0.2362, 0.4091, 0.2362, 0.1364, 0.2362, 0.2273, 0.2362, 0.2273, 0.2362, 0.1364, 0.2362, 0.5909, 0.2362, 0.6818, 0.2362, 0.6818, 0.2362, 0.5909, 0.2362, 0.7727, 0.2362, 0.8636, 0.2362, 0.8636, 0.2362, 0.7727, 0.2362, 0.8636, 0.2362, 0.9545, 0.2362, 0.9545, 0.2362, 0.8636, 0.2362, 0.04546, 0.2362, 0.1364, 0.2362, 0.09091, 0.3149, 0.1364, 0.2362, 0.1818, 0.3149, 0.09091, 0.3149, 0.2273, 0.2362, 0.2727, 0.3149, 0.1818, 0.3149, 0.2273, 0.2362, 0.3182, 0.2362, 0.2727, 0.3149, 0.3182, 0.2362, 0.3636, 0.3149, 0.2727, 0.3149, 0.5, 0.2362, 0.5909, 0.2362, 0.5455, 0.3149, 0.6818, 0.2362, 0.7727, 0.2362, 0.7273, 0.3149, 0.8636, 0.2362, 0.9545, 0.2362, 0.9091, 0.3149, 0.1364, 0.2362, 0.2273, 0.2362, 0.1818, 0.3149, 0.3182, 0.2362, 0.4091, 0.2362, 0.3636, 0.3149])
me_icosphere_002.use_remesh_fix_poles = True
me_icosphere_002.use_remesh_preserve_attributes = False
me_icosphere_002.update()
me_icosphere_003 = bpy.data.meshes.new('Icosphere.003')
me_icosphere_003.from_pydata([(0.0, 0.0, -1.0), (0.6581, -0.5968, -0.688), (-0.2059, -0.9252, -0.7035), (-0.9398, -0.001676, -0.6681), (-0.4533, 0.9915, -0.7967), (0.9103, 0.647, -0.594), (-0.1974, 0.7215, 0.6021), (0.7896, 0.7449, 0.9071), (-0.5938, -0.1527, 0.4556), (-0.5719, 0.1375, 0.3341), (-0.6242, -0.8463, 0.6813), (-0.6259, -0.7485, 1.115), (-0.1575, -0.6457, -1.348), (0.3598, -0.3801, -1.091), (0.1973, -0.8801, -0.7665), (1.037, 0.1213, -0.6725), (0.4253, 0.309, -0.8507), (-0.5711, -0.001676, -1.072), (-0.7475, -0.6437, -1.001), (-0.3394, 0.6408, -1.2), (-0.7335, 0.4983, -0.7467), (0.08597, 0.9499, -0.8752), (1.138, -0.1877, -0.1468), (0.9511, 0.309, 0.0), (-0.02057, -1.153, -0.124), (0.5222, -0.8801, -0.2407), (-1.01, -0.4527, -0.475), (-0.7927, -0.9715, 0.0), (-0.4085, 0.5954, -0.1214), (-0.6154, 0.1827, 0.04211), (0.6121, 0.7894, -0.5096), (-0.2017, 0.9111, -0.3844), (0.4605, -0.9032, 1.183), (-0.1273, -1.094, 1.183), (0.9747, 0.1623, 0.5544), (0.9511, -0.309, 0.9731), (-0.1706, 0.01574, 1.705), (0.9181, -0.1467, 1.002), (0.2236, 0.633, 1.267), (-0.4441, 0.007435, 0.8455), (-0.4055, -0.7869, 1.092), (0.003783, -0.6701, 0.9112), (1.138, -0.1877, 0.2983), (0.9391, 0.2448, -0.1896), (-0.1273, -1.094, 0.6546), (0.4554, -1.068, 0.3803), (-0.7952, -0.5909, 0.1554), (-0.7927, -0.9715, 0.4451), (-0.4769, 0.3818, 0.266), (-0.6161, 0.08386, 0.01959), (0.6121, 0.7894, -0.06451), (-0.2017, 0.9111, 0.06065), (0.6031, -0.436, 0.9202), (-0.1276, -0.8249, 1.027), (-0.4279, -0.4185, 1.289), (-0.173, 0.3791, 0.9387), (0.8548, 0.4697, 1.074), (-0.01229, -0.4648, 1.648), (0.4906, 0.03387, 1.465), (-0.3659, -0.3989, 1.518), (-0.2809, -0.1778, 1.234), (0.3557, 0.5376, 1.5)], [], [(0, 13, 12), (1, 13, 15), (0, 12, 17), (0, 17, 19), (0, 19, 16), (1, 15, 22), (2, 14, 24), (3, 18, 26), (4, 20, 28), (5, 21, 30), (1, 22, 25), (2, 24, 27), (3, 26, 29), (4, 28, 31), (5, 30, 23), (10, 53, 40), (11, 40, 54), (8, 11, 54), (8, 54, 39), (9, 39, 55), (6, 9, 55), (6, 55, 38), (7, 38, 56), (34, 7, 56), (34, 56, 37), (52, 37, 58), (57, 52, 58), (57, 58, 36), (53, 41, 57), (59, 53, 57), (59, 57, 36), (54, 40, 59), (60, 54, 59), (60, 59, 36), (55, 39, 60), (61, 55, 60), (61, 60, 36), (56, 38, 61), (58, 56, 61), (58, 61, 36), (37, 56, 58), (38, 55, 61), (39, 54, 60), (40, 53, 59), (41, 52, 57), (30, 31, 51, 50), (23, 30, 50, 43), (28, 29, 49, 48), (26, 27, 47, 46), (31, 28, 48, 51), (24, 25, 45, 44), (30, 21, 31), (21, 4, 31), (29, 26, 46, 49), (28, 20, 29), (20, 3, 29), (27, 24, 44, 47), (26, 18, 27), (18, 2, 27), (22, 23, 43, 42), (24, 14, 25), (14, 1, 25), (25, 22, 42, 45), (22, 15, 23), (15, 5, 23), (16, 21, 5), (16, 19, 21), (19, 4, 21), (19, 20, 4), (19, 17, 20), (17, 3, 20), (17, 18, 3), (17, 12, 18), (12, 2, 18), (15, 16, 5), (15, 13, 16), (13, 0, 16), (12, 14, 2), (12, 13, 14), (13, 1, 14), (47, 44, 33, 10), (45, 42, 35, 32), (48, 49, 8, 9), (42, 43, 34, 35), (50, 51, 6, 7), (43, 50, 7, 34), (44, 45, 32, 33), (51, 48, 9, 6), (49, 46, 11, 8), (46, 47, 10, 11), (10, 33, 53), (33, 41, 53), (32, 52, 41), (32, 35, 52), (35, 37, 52), (7, 6, 38), (9, 8, 39), (11, 10, 40), (33, 32, 41), (35, 34, 37)])
_uv = me_icosphere_003.uv_layers.new(name='UVMap')
_uv.uv.foreach_set('vector', [0.1818, 0.0, 0.2273, 0.07873, 0.1364, 0.07873, 0.2727, 0.1575, 0.3182, 0.07873, 0.3636, 0.1575, 0.9091, 0.0, 0.9545, 0.07873, 0.8636, 0.07873, 0.7273, 0.0, 0.7727, 0.07873, 0.6818, 0.07873, 0.5455, 0.0, 0.5909, 0.07873, 0.5, 0.07873, 0.2727, 0.1575, 0.3636, 0.1575, 0.3182, 0.2362, 0.09091, 0.1575, 0.1818, 0.1575, 0.1364, 0.2362, 0.8182, 0.1575, 0.9091, 0.1575, 0.8636, 0.2362, 0.6364, 0.1575, 0.7273, 0.1575, 0.6818, 0.2362, 0.4545, 0.1575, 0.5455, 0.1575, 0.5, 0.2362, 0.2727, 0.1575, 0.3182, 0.2362, 0.2273, 0.2362, 0.09091, 0.1575, 0.1364, 0.2362, 0.04546, 0.2362, 0.8182, 0.1575, 0.8636, 0.2362, 0.7727, 0.2362, 0.6364, 0.1575, 0.6818, 0.2362, 0.5909, 0.2362, 0.4545, 0.1575, 0.5, 0.2362, 0.4091, 0.2362, 0.04546, 0.2362, 0.09091, 0.3149, 0.0, 0.3149, 0.8636, 0.2362, 0.9091, 0.3149, 0.8182, 0.3149, 0.7727, 0.2362, 0.8636, 0.2362, 0.8182, 0.3149, 0.7727, 0.2362, 0.8182, 0.3149, 0.7273, 0.3149, 0.6818, 0.2362, 0.7273, 0.3149, 0.6364, 0.3149, 0.5909, 0.2362, 0.6818, 0.2362, 0.6364, 0.3149, 0.5909, 0.2362, 0.6364, 0.3149, 0.5455, 0.3149, 0.5, 0.2362, 0.5455, 0.3149, 0.4545, 0.3149, 0.4091, 0.2362, 0.5, 0.2362, 0.4545, 0.3149, 0.4091, 0.2362, 0.4545, 0.3149, 0.3636, 0.3149, 0.2727, 0.3149, 0.3636, 0.3149, 0.3182, 0.3937, 0.2273, 0.3937, 0.2727, 0.3149, 0.3182, 0.3937, 0.2273, 0.3937, 0.3182, 0.3937, 0.2727, 0.4724, 0.09091, 0.3149, 0.1818, 0.3149, 0.1364, 0.3937, 0.04546, 0.3937, 0.09091, 0.3149, 0.1364, 0.3937, 0.04546, 0.3937, 0.1364, 0.3937, 0.09091, 0.4724, 0.8182, 0.3149, 0.9091, 0.3149, 0.8636, 0.3937, 0.7727, 0.3937, 0.8182, 0.3149, 0.8636, 0.3937, 0.7727, 0.3937, 0.8636, 0.3937, 0.8182, 0.4724, 0.6364, 0.3149, 0.7273, 0.3149, 0.6818, 0.3937, 0.5909, 0.3937, 0.6364, 0.3149, 0.6818, 0.3937, 0.5909, 0.3937, 0.6818, 0.3937, 0.6364, 0.4724, 0.4545, 0.3149, 0.5455, 0.3149, 0.5, 0.3937, 0.4091, 0.3937, 0.4545, 0.3149, 0.5, 0.3937, 0.4091, 0.3937, 0.5, 0.3937, 0.4545, 0.4724, 0.3636, 0.3149, 0.4545, 0.3149, 0.4091, 0.3937, 0.5455, 0.3149, 0.6364, 0.3149, 0.5909, 0.3937, 0.7273, 0.3149, 0.8182, 0.3149, 0.7727, 0.3937, 0.0, 0.3149, 0.09091, 0.3149, 0.04546, 0.3937, 0.1818, 0.3149, 0.2727, 0.3149, 0.2273, 0.3937, 0.5, 0.2362, 0.5909, 0.2362, 0.5909, 0.2362, 0.5, 0.2362, 0.4091, 0.2362, 0.5, 0.2362, 0.5, 0.2362, 0.4091, 0.2362, 0.6818, 0.2362, 0.7727, 0.2362, 0.7727, 0.2362, 0.6818, 0.2362, 0.8636, 0.2362, 0.9545, 0.2362, 0.9545, 0.2362, 0.8636, 0.2362, 0.5909, 0.2362, 0.6818, 0.2362, 0.6818, 0.2362, 0.5909, 0.2362, 0.1364, 0.2362, 0.2273, 0.2362, 0.2273, 0.2362, 0.1364, 0.2362, 0.5, 0.2362, 0.5455, 0.1575, 0.5909, 0.2362, 0.5455, 0.1575, 0.6364, 0.1575, 0.5909, 0.2362, 0.7727, 0.2362, 0.8636, 0.2362, 0.8636, 0.2362, 0.7727, 0.2362, 0.6818, 0.2362, 0.7273, 0.1575, 0.7727, 0.2362, 0.7273, 0.1575, 0.8182, 0.1575, 0.7727, 0.2362, 0.04546, 0.2362, 0.1364, 0.2362, 0.1364, 0.2362, 0.04546, 0.2362, 0.8636, 0.2362, 0.9091, 0.1575, 0.9545, 0.2362, 0.9091, 0.1575, 1.0, 0.1575, 0.9545, 0.2362, 0.3182, 0.2362, 0.4091, 0.2362, 0.4091, 0.2362, 0.3182, 0.2362, 0.1364, 0.2362, 0.1818, 0.1575, 0.2273, 0.2362, 0.1818, 0.1575, 0.2727, 0.1575, 0.2273, 0.2362, 0.2273, 0.2362, 0.3182, 0.2362, 0.3182, 0.2362, 0.2273, 0.2362, 0.3182, 0.2362, 0.3636, 0.1575, 0.4091, 0.2362, 0.3636, 0.1575, 0.4545, 0.1575, 0.4091, 0.2362, 0.5, 0.07873, 0.5455, 0.1575, 0.4545, 0.1575, 0.5, 0.07873, 0.5909, 0.07873, 0.5455, 0.1575, 0.5909, 0.07873, 0.6364, 0.1575, 0.5455, 0.1575, 0.6818, 0.07873, 0.7273, 0.1575, 0.6364, 0.1575, 0.6818, 0.07873, 0.7727, 0.07873, 0.7273, 0.1575, 0.7727, 0.07873, 0.8182, 0.1575, 0.7273, 0.1575, 0.8636, 0.07873, 0.9091, 0.1575, 0.8182, 0.1575, 0.8636, 0.07873, 0.9545, 0.07873, 0.9091, 0.1575, 0.9545, 0.07873, 1.0, 0.1575, 0.9091, 0.1575, 0.3636, 0.1575, 0.4091, 0.07873, 0.4545, 0.1575, 0.3636, 0.1575, 0.3182, 0.07873, 0.4091, 0.07873, 0.3182, 0.07873, 0.3636, 0.0, 0.4091, 0.07873, 0.1364, 0.07873, 0.1818, 0.1575, 0.09091, 0.1575, 0.1364, 0.07873, 0.2273, 0.07873, 0.1818, 0.1575, 0.2273, 0.07873, 0.2727, 0.1575, 0.1818, 0.1575, 0.04546, 0.2362, 0.1364, 0.2362, 0.1364, 0.2362, 0.04546, 0.2362, 0.2273, 0.2362, 0.3182, 0.2362, 0.3182, 0.2362, 0.2273, 0.2362, 0.6818, 0.2362, 0.7727, 0.2362, 0.7727, 0.2362, 0.6818, 0.2362, 0.3182, 0.2362, 0.4091, 0.2362, 0.4091, 0.2362, 0.3182, 0.2362, 0.5, 0.2362, 0.5909, 0.2362, 0.5909, 0.2362, 0.5, 0.2362, 0.4091, 0.2362, 0.5, 0.2362, 0.5, 0.2362, 0.4091, 0.2362, 0.1364, 0.2362, 0.2273, 0.2362, 0.2273, 0.2362, 0.1364, 0.2362, 0.5909, 0.2362, 0.6818, 0.2362, 0.6818, 0.2362, 0.5909, 0.2362, 0.7727, 0.2362, 0.8636, 0.2362, 0.8636, 0.2362, 0.7727, 0.2362, 0.8636, 0.2362, 0.9545, 0.2362, 0.9545, 0.2362, 0.8636, 0.2362, 0.04546, 0.2362, 0.1364, 0.2362, 0.09091, 0.3149, 0.1364, 0.2362, 0.1818, 0.3149, 0.09091, 0.3149, 0.2273, 0.2362, 0.2727, 0.3149, 0.1818, 0.3149, 0.2273, 0.2362, 0.3182, 0.2362, 0.2727, 0.3149, 0.3182, 0.2362, 0.3636, 0.3149, 0.2727, 0.3149, 0.5, 0.2362, 0.5909, 0.2362, 0.5455, 0.3149, 0.6818, 0.2362, 0.7727, 0.2362, 0.7273, 0.3149, 0.8636, 0.2362, 0.9545, 0.2362, 0.9091, 0.3149, 0.1364, 0.2362, 0.2273, 0.2362, 0.1818, 0.3149, 0.3182, 0.2362, 0.4091, 0.2362, 0.3636, 0.3149])
me_icosphere_003.use_remesh_fix_poles = True
me_icosphere_003.use_remesh_preserve_attributes = False
me_icosphere_003.update()
me_icosphere_004 = bpy.data.meshes.new('Icosphere.004')
me_icosphere_004.from_pydata([(0.0, 0.0, -1.0), (0.6581, -0.5968, -0.688), (-0.2059, -0.9252, -0.7035), (-0.9398, -0.001676, -0.6681), (-0.4533, 0.9915, -0.7967), (0.9103, 0.647, -0.594), (-0.1957, 0.6932, 0.4258), (0.5814, 0.7365, 0.4006), (-0.5992, -0.1735, 0.2376), (-0.59, 0.1038, -0.0507), (-0.6296, -0.8671, 0.4634), (-0.671, -0.7598, 0.6059), (-0.1575, -0.6457, -1.348), (0.3598, -0.3801, -1.091), (0.1973, -0.8801, -0.7665), (1.037, 0.1213, -0.6725), (0.4253, 0.309, -0.8507), (-0.5711, -0.001676, -1.072), (-0.7475, -0.6437, -1.001), (-0.3394, 0.6408, -1.2), (-0.7335, 0.4983, -0.7467), (0.08597, 0.9499, -0.8752), (0.9296, -0.196, -0.3887), (0.9511, 0.309, 0.0), (-0.02057, -1.153, -0.124), (0.5222, -0.8801, -0.2407), (-1.01, -0.4527, -0.475), (-0.7927, -0.9715, 0.0), (-0.4085, 0.5954, -0.1214), (-0.6154, 0.1827, 0.04211), (0.6121, 0.7894, -0.5096), (-0.2017, 0.9111, -0.3844), (0.2773, -0.9346, 0.5199), (-0.1023, -0.9587, 0.5252), (0.9747, 0.1623, 0.5544), (0.7429, -0.3174, 0.7312), (-0.09477, -0.06919, 0.8108), (0.7045, -0.1759, 0.5417), (0.009964, 0.6038, 0.5421), (-0.4622, -0.02628, 0.4607), (-0.411, -0.8077, 0.6097), (0.02873, -0.6931, 0.4905), (0.9296, -0.196, 0.05636), (0.9391, 0.2448, -0.1896), (-0.1273, -1.094, 0.3066), (0.4554, -1.068, 0.3803), (-0.8007, -0.6117, -0.06257), (-0.7981, -0.9923, 0.2271), (-0.4769, 0.3818, 0.266), (-0.6215, 0.06305, -0.1984), (0.6121, 0.7894, -0.06451), (-0.2017, 0.9111, 0.06065), (0.4199, -0.4673, 0.5221), (-0.1026, -0.8479, 0.6061), (-0.4585, -0.4369, 0.9237), (-0.1911, 0.3454, 0.5539), (0.6412, 0.4406, 0.6138), (0.03176, -0.5441, 0.7397), (0.3019, -0.01829, 0.5839), (-0.3965, -0.4173, 0.8886), (-0.3187, -0.1883, 0.7496), (0.1602, 0.4481, 0.5941)], [], [(0, 13, 12), (1, 13, 15), (0, 12, 17), (0, 17, 19), (0, 19, 16), (1, 15, 22), (2, 14, 24), (3, 18, 26), (4, 20, 28), (5, 21, 30), (1, 22, 25), (2, 24, 27), (3, 26, 29), (4, 28, 31), (5, 30, 23), (10, 53, 40), (11, 40, 54), (8, 11, 54), (8, 54, 39), (9, 39, 55), (6, 9, 55), (6, 55, 38), (7, 38, 56), (34, 7, 56), (34, 56, 37), (52, 37, 58), (57, 52, 58), (57, 58, 36), (53, 41, 57), (59, 53, 57), (59, 57, 36), (54, 40, 59), (60, 54, 59), (60, 59, 36), (55, 39, 60), (61, 55, 60), (61, 60, 36), (56, 38, 61), (58, 56, 61), (58, 61, 36), (37, 56, 58), (38, 55, 61), (39, 54, 60), (40, 53, 59), (41, 52, 57), (30, 31, 51, 50), (23, 30, 50, 43), (28, 29, 49, 48), (26, 27, 47, 46), (31, 28, 48, 51), (24, 25, 45, 44), (30, 21, 31), (21, 4, 31), (29, 26, 46, 49), (28, 20, 29), (20, 3, 29), (27, 24, 44, 47), (26, 18, 27), (18, 2, 27), (22, 23, 43, 42), (24, 14, 25), (14, 1, 25), (25, 22, 42, 45), (22, 15, 23), (15, 5, 23), (16, 21, 5), (16, 19, 21), (19, 4, 21), (19, 20, 4), (19, 17, 20), (17, 3, 20), (17, 18, 3), (17, 12, 18), (12, 2, 18), (15, 16, 5), (15, 13, 16), (13, 0, 16), (12, 14, 2), (12, 13, 14), (13, 1, 14), (47, 44, 33, 10), (45, 42, 35, 32), (48, 49, 8, 9), (42, 43, 34, 35), (50, 51, 6, 7), (43, 50, 7, 34), (44, 45, 32, 33), (51, 48, 9, 6), (49, 46, 11, 8), (46, 47, 10, 11), (10, 33, 53), (33, 41, 53), (32, 52, 41), (32, 35, 52), (35, 37, 52), (7, 6, 38), (9, 8, 39), (11, 10, 40), (33, 32, 41), (35, 34, 37)])
_uv = me_icosphere_004.uv_layers.new(name='UVMap')
_uv.uv.foreach_set('vector', [0.1818, 0.0, 0.2273, 0.07873, 0.1364, 0.07873, 0.2727, 0.1575, 0.3182, 0.07873, 0.3636, 0.1575, 0.9091, 0.0, 0.9545, 0.07873, 0.8636, 0.07873, 0.7273, 0.0, 0.7727, 0.07873, 0.6818, 0.07873, 0.5455, 0.0, 0.5909, 0.07873, 0.5, 0.07873, 0.2727, 0.1575, 0.3636, 0.1575, 0.3182, 0.2362, 0.09091, 0.1575, 0.1818, 0.1575, 0.1364, 0.2362, 0.8182, 0.1575, 0.9091, 0.1575, 0.8636, 0.2362, 0.6364, 0.1575, 0.7273, 0.1575, 0.6818, 0.2362, 0.4545, 0.1575, 0.5455, 0.1575, 0.5, 0.2362, 0.2727, 0.1575, 0.3182, 0.2362, 0.2273, 0.2362, 0.09091, 0.1575, 0.1364, 0.2362, 0.04546, 0.2362, 0.8182, 0.1575, 0.8636, 0.2362, 0.7727, 0.2362, 0.6364, 0.1575, 0.6818, 0.2362, 0.5909, 0.2362, 0.4545, 0.1575, 0.5, 0.2362, 0.4091, 0.2362, 0.04546, 0.2362, 0.09091, 0.3149, 0.0, 0.3149, 0.8636, 0.2362, 0.9091, 0.3149, 0.8182, 0.3149, 0.7727, 0.2362, 0.8636, 0.2362, 0.8182, 0.3149, 0.7727, 0.2362, 0.8182, 0.3149, 0.7273, 0.3149, 0.6818, 0.2362, 0.7273, 0.3149, 0.6364, 0.3149, 0.5909, 0.2362, 0.6818, 0.2362, 0.6364, 0.3149, 0.5909, 0.2362, 0.6364, 0.3149, 0.5455, 0.3149, 0.5, 0.2362, 0.5455, 0.3149, 0.4545, 0.3149, 0.4091, 0.2362, 0.5, 0.2362, 0.4545, 0.3149, 0.4091, 0.2362, 0.4545, 0.3149, 0.3636, 0.3149, 0.2727, 0.3149, 0.3636, 0.3149, 0.3182, 0.3937, 0.2273, 0.3937, 0.2727, 0.3149, 0.3182, 0.3937, 0.2273, 0.3937, 0.3182, 0.3937, 0.2727, 0.4724, 0.09091, 0.3149, 0.1818, 0.3149, 0.1364, 0.3937, 0.04546, 0.3937, 0.09091, 0.3149, 0.1364, 0.3937, 0.04546, 0.3937, 0.1364, 0.3937, 0.09091, 0.4724, 0.8182, 0.3149, 0.9091, 0.3149, 0.8636, 0.3937, 0.7727, 0.3937, 0.8182, 0.3149, 0.8636, 0.3937, 0.7727, 0.3937, 0.8636, 0.3937, 0.8182, 0.4724, 0.6364, 0.3149, 0.7273, 0.3149, 0.6818, 0.3937, 0.5909, 0.3937, 0.6364, 0.3149, 0.6818, 0.3937, 0.5909, 0.3937, 0.6818, 0.3937, 0.6364, 0.4724, 0.4545, 0.3149, 0.5455, 0.3149, 0.5, 0.3937, 0.4091, 0.3937, 0.4545, 0.3149, 0.5, 0.3937, 0.4091, 0.3937, 0.5, 0.3937, 0.4545, 0.4724, 0.3636, 0.3149, 0.4545, 0.3149, 0.4091, 0.3937, 0.5455, 0.3149, 0.6364, 0.3149, 0.5909, 0.3937, 0.7273, 0.3149, 0.8182, 0.3149, 0.7727, 0.3937, 0.0, 0.3149, 0.09091, 0.3149, 0.04546, 0.3937, 0.1818, 0.3149, 0.2727, 0.3149, 0.2273, 0.3937, 0.5, 0.2362, 0.5909, 0.2362, 0.5909, 0.2362, 0.5, 0.2362, 0.4091, 0.2362, 0.5, 0.2362, 0.5, 0.2362, 0.4091, 0.2362, 0.6818, 0.2362, 0.7727, 0.2362, 0.7727, 0.2362, 0.6818, 0.2362, 0.8636, 0.2362, 0.9545, 0.2362, 0.9545, 0.2362, 0.8636, 0.2362, 0.5909, 0.2362, 0.6818, 0.2362, 0.6818, 0.2362, 0.5909, 0.2362, 0.1364, 0.2362, 0.2273, 0.2362, 0.2273, 0.2362, 0.1364, 0.2362, 0.5, 0.2362, 0.5455, 0.1575, 0.5909, 0.2362, 0.5455, 0.1575, 0.6364, 0.1575, 0.5909, 0.2362, 0.7727, 0.2362, 0.8636, 0.2362, 0.8636, 0.2362, 0.7727, 0.2362, 0.6818, 0.2362, 0.7273, 0.1575, 0.7727, 0.2362, 0.7273, 0.1575, 0.8182, 0.1575, 0.7727, 0.2362, 0.04546, 0.2362, 0.1364, 0.2362, 0.1364, 0.2362, 0.04546, 0.2362, 0.8636, 0.2362, 0.9091, 0.1575, 0.9545, 0.2362, 0.9091, 0.1575, 1.0, 0.1575, 0.9545, 0.2362, 0.3182, 0.2362, 0.4091, 0.2362, 0.4091, 0.2362, 0.3182, 0.2362, 0.1364, 0.2362, 0.1818, 0.1575, 0.2273, 0.2362, 0.1818, 0.1575, 0.2727, 0.1575, 0.2273, 0.2362, 0.2273, 0.2362, 0.3182, 0.2362, 0.3182, 0.2362, 0.2273, 0.2362, 0.3182, 0.2362, 0.3636, 0.1575, 0.4091, 0.2362, 0.3636, 0.1575, 0.4545, 0.1575, 0.4091, 0.2362, 0.5, 0.07873, 0.5455, 0.1575, 0.4545, 0.1575, 0.5, 0.07873, 0.5909, 0.07873, 0.5455, 0.1575, 0.5909, 0.07873, 0.6364, 0.1575, 0.5455, 0.1575, 0.6818, 0.07873, 0.7273, 0.1575, 0.6364, 0.1575, 0.6818, 0.07873, 0.7727, 0.07873, 0.7273, 0.1575, 0.7727, 0.07873, 0.8182, 0.1575, 0.7273, 0.1575, 0.8636, 0.07873, 0.9091, 0.1575, 0.8182, 0.1575, 0.8636, 0.07873, 0.9545, 0.07873, 0.9091, 0.1575, 0.9545, 0.07873, 1.0, 0.1575, 0.9091, 0.1575, 0.3636, 0.1575, 0.4091, 0.07873, 0.4545, 0.1575, 0.3636, 0.1575, 0.3182, 0.07873, 0.4091, 0.07873, 0.3182, 0.07873, 0.3636, 0.0, 0.4091, 0.07873, 0.1364, 0.07873, 0.1818, 0.1575, 0.09091, 0.1575, 0.1364, 0.07873, 0.2273, 0.07873, 0.1818, 0.1575, 0.2273, 0.07873, 0.2727, 0.1575, 0.1818, 0.1575, 0.04546, 0.2362, 0.1364, 0.2362, 0.1364, 0.2362, 0.04546, 0.2362, 0.2273, 0.2362, 0.3182, 0.2362, 0.3182, 0.2362, 0.2273, 0.2362, 0.6818, 0.2362, 0.7727, 0.2362, 0.7727, 0.2362, 0.6818, 0.2362, 0.3182, 0.2362, 0.4091, 0.2362, 0.4091, 0.2362, 0.3182, 0.2362, 0.5, 0.2362, 0.5909, 0.2362, 0.5909, 0.2362, 0.5, 0.2362, 0.4091, 0.2362, 0.5, 0.2362, 0.5, 0.2362, 0.4091, 0.2362, 0.1364, 0.2362, 0.2273, 0.2362, 0.2273, 0.2362, 0.1364, 0.2362, 0.5909, 0.2362, 0.6818, 0.2362, 0.6818, 0.2362, 0.5909, 0.2362, 0.7727, 0.2362, 0.8636, 0.2362, 0.8636, 0.2362, 0.7727, 0.2362, 0.8636, 0.2362, 0.9545, 0.2362, 0.9545, 0.2362, 0.8636, 0.2362, 0.04546, 0.2362, 0.1364, 0.2362, 0.09091, 0.3149, 0.1364, 0.2362, 0.1818, 0.3149, 0.09091, 0.3149, 0.2273, 0.2362, 0.2727, 0.3149, 0.1818, 0.3149, 0.2273, 0.2362, 0.3182, 0.2362, 0.2727, 0.3149, 0.3182, 0.2362, 0.3636, 0.3149, 0.2727, 0.3149, 0.5, 0.2362, 0.5909, 0.2362, 0.5455, 0.3149, 0.6818, 0.2362, 0.7727, 0.2362, 0.7273, 0.3149, 0.8636, 0.2362, 0.9545, 0.2362, 0.9091, 0.3149, 0.1364, 0.2362, 0.2273, 0.2362, 0.1818, 0.3149, 0.3182, 0.2362, 0.4091, 0.2362, 0.3636, 0.3149])
me_icosphere_004.use_remesh_fix_poles = True
me_icosphere_004.use_remesh_preserve_attributes = False
me_icosphere_004.update()
me_icosphere_006 = bpy.data.meshes.new('Icosphere.006')
me_icosphere_006.from_pydata([(0.0, 0.0, -1.0), (0.6581, -0.5968, -0.688), (-0.1731, -0.9424, -0.82), (-0.7767, -0.02492, -0.7322), (-0.4814, 0.9268, -0.9559), (0.8347, 0.6198, -0.7685), (-0.1747, 0.2463, -0.2456), (0.3882, 0.5209, -0.2626), (-0.5353, -0.1209, -0.05079), (-0.4836, -0.04871, -0.132), (-0.2576, -0.5765, -0.07362), (-0.2989, -0.4691, 0.06892), (-0.1247, -0.6628, -1.464), (0.3926, -0.3972, -1.208), (0.2302, -0.8972, -0.8831), (1.037, 0.1213, -0.6725), (0.4253, 0.309, -0.8507), (-0.5711, -0.001676, -1.072), (-0.66, -0.6948, -0.9878), (-0.3394, 0.6408, -1.2), (-0.6251, 0.4198, -0.8051), (0.08597, 0.9499, -0.8752), (0.9296, -0.196, -0.3887), (0.902, 0.1882, -0.2088), (0.007545, -0.8586, -0.3239), (0.4609, -0.778, -0.1433), (-0.6547, -0.4939, -0.6916), (-0.4774, -0.6741, -0.6121), (-0.3925, 0.3855, -0.2518), (-0.5924, 0.08188, -0.5764), (0.5084, 0.6975, -0.8433), (-0.2233, 0.7661, -0.4545), (0.498, -0.7525, 0.2434), (0.2942, -0.8942, 0.2682), (0.6377, 0.02101, -0.09629), (0.5044, -0.283, 0.1643), (-0.02533, -0.1901, 0.4168), (0.4489, -0.2078, 0.07152), (-0.09551, 0.2863, 0.07356), (-0.3604, -0.1821, 0.06666), (-0.03962, -0.5508, -0.06529), (0.2289, -0.695, 0.08077), (0.8683, -0.09394, 0.1538), (0.8635, 0.2177, -0.3641), (0.2217, -0.9532, 0.1282), (0.3939, -0.8443, 0.2978), (-0.6009, -0.4035, -0.4822), (-0.3932, -0.7187, -0.4264), (-0.2706, 0.2577, -0.2809), (-0.5771, 0.01866, -0.3267), (0.5, 0.5521, -0.6222), (-0.1897, 0.6111, -0.2786), (0.4297, -0.3278, 0.4191), (0.1542, -0.5754, -0.1859), (-0.1585, -0.3137, -0.04804), (-0.1221, 0.06881, 0.2018), (0.4121, 0.315, 0.1093), (0.2324, -0.3904, 0.2881), (0.1632, 0.02024, 0.1335), (-0.09652, -0.2941, -0.0832), (-0.2512, -0.2035, 0.05433), (0.1469, 0.1572, 0.0371)], [], [(0, 13, 12), (1, 13, 15), (0, 12, 17), (0, 17, 19), (0, 19, 16), (1, 15, 22), (2, 14, 24), (3, 18, 26), (4, 20, 28), (5, 21, 30), (1, 22, 25), (2, 24, 27), (3, 26, 29), (4, 28, 31), (5, 30, 23), (10, 53, 40), (11, 40, 54), (8, 11, 54), (8, 54, 39), (9, 39, 55), (6, 9, 55), (6, 55, 38), (7, 38, 56), (34, 7, 56), (34, 56, 37), (52, 37, 58), (57, 52, 58), (57, 58, 36), (53, 41, 57), (59, 53, 57), (59, 57, 36), (54, 40, 59), (60, 54, 59), (60, 59, 36), (55, 39, 60), (61, 55, 60), (61, 60, 36), (56, 38, 61), (58, 56, 61), (58, 61, 36), (37, 56, 58), (38, 55, 61), (39, 54, 60), (40, 53, 59), (41, 52, 57), (30, 31, 51, 50), (23, 30, 50, 43), (28, 29, 49, 48), (26, 27, 47, 46), (31, 28, 48, 51), (24, 25, 45, 44), (30, 21, 31), (21, 4, 31), (29, 26, 46, 49), (28, 20, 29), (20, 3, 29), (27, 24, 44, 47), (26, 18, 27), (18, 2, 27), (22, 23, 43, 42), (24, 14, 25), (14, 1, 25), (25, 22, 42, 45), (22, 15, 23), (15, 5, 23), (16, 21, 5), (16, 19, 21), (19, 4, 21), (19, 20, 4), (19, 17, 20), (17, 3, 20), (17, 18, 3), (17, 12, 18), (12, 2, 18), (15, 16, 5), (15, 13, 16), (13, 0, 16), (12, 14, 2), (12, 13, 14), (13, 1, 14), (47, 44, 33, 10), (45, 42, 35, 32), (48, 49, 8, 9), (42, 43, 34, 35), (50, 51, 6, 7), (43, 50, 7, 34), (44, 45, 32, 33), (51, 48, 9, 6), (49, 46, 11, 8), (46, 47, 10, 11), (10, 33, 53), (33, 41, 53), (32, 52, 41), (32, 35, 52), (35, 37, 52), (7, 6, 38), (9, 8, 39), (11, 10, 40), (33, 32, 41), (35, 34, 37)])
_uv = me_icosphere_006.uv_layers.new(name='UVMap')
_uv.uv.foreach_set('vector', [0.1818, 0.0, 0.2273, 0.07873, 0.1364, 0.07873, 0.2727, 0.1575, 0.3182, 0.07873, 0.3636, 0.1575, 0.9091, 0.0, 0.9545, 0.07873, 0.8636, 0.07873, 0.7273, 0.0, 0.7727, 0.07873, 0.6818, 0.07873, 0.5455, 0.0, 0.5909, 0.07873, 0.5, 0.07873, 0.2727, 0.1575, 0.3636, 0.1575, 0.3182, 0.2362, 0.09091, 0.1575, 0.1818, 0.1575, 0.1139, 0.2362, 0.8182, 0.1575, 0.9091, 0.1575, 0.8636, 0.2362, 0.6364, 0.1575, 0.7273, 0.1575, 0.6818, 0.2362, 0.4545, 0.1575, 0.5455, 0.1575, 0.5, 0.2362, 0.2727, 0.1575, 0.3182, 0.2362, 0.2273, 0.2362, 0.09091, 0.1575, 0.1139, 0.2362, 0.04546, 0.2362, 0.8182, 0.1575, 0.8636, 0.2362, 0.7727, 0.2362, 0.6364, 0.1575, 0.6818, 0.2362, 0.5909, 0.2362, 0.4545, 0.1575, 0.5, 0.2362, 0.4091, 0.2362, 0.04546, 0.2362, 0.09091, 0.3149, 0.0, 0.3149, 0.8636, 0.2362, 0.9091, 0.3149, 0.8182, 0.3149, 0.7727, 0.2362, 0.8636, 0.2362, 0.8182, 0.3149, 0.7727, 0.2362, 0.8182, 0.3149, 0.7273, 0.3149, 0.6818, 0.2362, 0.7273, 0.3149, 0.6364, 0.3149, 0.5909, 0.2362, 0.6818, 0.2362, 0.6364, 0.3149, 0.5909, 0.2362, 0.6364, 0.3149, 0.5455, 0.3149, 0.5, 0.2362, 0.5455, 0.3149, 0.4545, 0.3149, 0.4091, 0.2362, 0.5, 0.2362, 0.4545, 0.3149, 0.4091, 0.2362, 0.4545, 0.3149, 0.3636, 0.3149, 0.2727, 0.3149, 0.3636, 0.3149, 0.3182, 0.3937, 0.2273, 0.3937, 0.2727, 0.3149, 0.3182, 0.3937, 0.2273, 0.3937, 0.3182, 0.3937, 0.2727, 0.4724, 0.09091, 0.3149, 0.1818, 0.3149, 0.1364, 0.3937, 0.04546, 0.3937, 0.09091, 0.3149, 0.1364, 0.3937, 0.04546, 0.3937, 0.1364, 0.3937, 0.09091, 0.4724, 0.8182, 0.3149, 0.9091, 0.3149, 0.8636, 0.3937, 0.7727, 0.3937, 0.8182, 0.3149, 0.8636, 0.3937, 0.7727, 0.3937, 0.8636, 0.3937, 0.8182, 0.4724, 0.6364, 0.3149, 0.7273, 0.3149, 0.6818, 0.3937, 0.5909, 0.3937, 0.6364, 0.3149, 0.6818, 0.3937, 0.5909, 0.3937, 0.6818, 0.3937, 0.6364, 0.4724, 0.4545, 0.3149, 0.5455, 0.3149, 0.5, 0.3937, 0.4091, 0.3937, 0.4545, 0.3149, 0.5, 0.3937, 0.4091, 0.3937, 0.5, 0.3937, 0.4545, 0.4724, 0.3636, 0.3149, 0.4545, 0.3149, 0.4091, 0.3937, 0.5455, 0.3149, 0.6364, 0.3149, 0.5909, 0.3937, 0.7273, 0.3149, 0.8182, 0.3149, 0.7727, 0.3937, 0.0, 0.3149, 0.09091, 0.3149, 0.04546, 0.3937, 0.1818, 0.3149, 0.2727, 0.3149, 0.2273, 0.3937, 0.5, 0.2362, 0.5909, 0.2362, 0.5909, 0.2362, 0.5, 0.2362, 0.4091, 0.2362, 0.5, 0.2362, 0.5, 0.2362, 0.4091, 0.2362, 0.6818, 0.2362, 0.7727, 0.2362, 0.7727, 0.2362, 0.6818, 0.2362, 0.8636, 0.2362, 0.9545, 0.2362, 0.9545, 0.2362, 0.8636, 0.2362, 0.5909, 0.2362, 0.6818, 0.2362, 0.6818, 0.2362, 0.5909, 0.2362, 0.1139, 0.2362, 0.2273, 0.2362, 0.2273, 0.2362, 0.1364, 0.2362, 0.5, 0.2362, 0.5455, 0.1575, 0.5909, 0.2362, 0.5455, 0.1575, 0.6364, 0.1575, 0.5909, 0.2362, 0.7727, 0.2362, 0.8636, 0.2362, 0.8636, 0.2362, 0.7727, 0.2362, 0.6818, 0.2362, 0.7273, 0.1575, 0.7727, 0.2362, 0.7273, 0.1575, 0.8182, 0.1575, 0.7727, 0.2362, 0.04546, 0.2362, 0.1139, 0.2362, 0.1364, 0.2362, 0.04546, 0.2362, 0.8636, 0.2362, 0.9091, 0.1575, 0.9545, 0.2362, 0.9091, 0.1575, 1.0, 0.1575, 0.9545, 0.2362, 0.3182, 0.2362, 0.4091, 0.2362, 0.4091, 0.2362, 0.3182, 0.2362, 0.1139, 0.2362, 0.1818, 0.1575, 0.2273, 0.2362, 0.1818, 0.1575, 0.2727, 0.1575, 0.2273, 0.2362, 0.2273, 0.2362, 0.3182, 0.2362, 0.3182, 0.2362, 0.2273, 0.2362, 0.3182, 0.2362, 0.3636, 0.1575, 0.4091, 0.2362, 0.3636, 0.1575, 0.4545, 0.1575, 0.4091, 0.2362, 0.5, 0.07873, 0.5455, 0.1575, 0.4545, 0.1575, 0.5, 0.07873, 0.5909, 0.07873, 0.5455, 0.1575, 0.5909, 0.07873, 0.6364, 0.1575, 0.5455, 0.1575, 0.6818, 0.07873, 0.7273, 0.1575, 0.6364, 0.1575, 0.6818, 0.07873, 0.7727, 0.07873, 0.7273, 0.1575, 0.7727, 0.07873, 0.8182, 0.1575, 0.7273, 0.1575, 0.8636, 0.07873, 0.9091, 0.1575, 0.8182, 0.1575, 0.8636, 0.07873, 0.9545, 0.07873, 0.9091, 0.1575, 0.9545, 0.07873, 1.0, 0.1575, 0.9091, 0.1575, 0.3636, 0.1575, 0.4091, 0.07873, 0.4545, 0.1575, 0.3636, 0.1575, 0.3182, 0.07873, 0.4091, 0.07873, 0.3182, 0.07873, 0.3636, 0.0, 0.4091, 0.07873, 0.1364, 0.07873, 0.1818, 0.1575, 0.09091, 0.1575, 0.1364, 0.07873, 0.2273, 0.07873, 0.1818, 0.1575, 0.2273, 0.07873, 0.2727, 0.1575, 0.1818, 0.1575, 0.04546, 0.2362, 0.1364, 0.2362, 0.1364, 0.2362, 0.04546, 0.2362, 0.2273, 0.2362, 0.3182, 0.2362, 0.3182, 0.2362, 0.2273, 0.2362, 0.6818, 0.2362, 0.7727, 0.2362, 0.7727, 0.2362, 0.6818, 0.2362, 0.3182, 0.2362, 0.4091, 0.2362, 0.4091, 0.2362, 0.3182, 0.2362, 0.5, 0.2362, 0.5909, 0.2362, 0.5909, 0.2362, 0.5, 0.2362, 0.4091, 0.2362, 0.5, 0.2362, 0.5, 0.2362, 0.4091, 0.2362, 0.1364, 0.2362, 0.2273, 0.2362, 0.2273, 0.2362, 0.1364, 0.2362, 0.5909, 0.2362, 0.6818, 0.2362, 0.6818, 0.2362, 0.5909, 0.2362, 0.7727, 0.2362, 0.8636, 0.2362, 0.8636, 0.2362, 0.7727, 0.2362, 0.8636, 0.2362, 0.9545, 0.2362, 0.9545, 0.2362, 0.8636, 0.2362, 0.04546, 0.2362, 0.1364, 0.2362, 0.09091, 0.3149, 0.1364, 0.2362, 0.1818, 0.3149, 0.09091, 0.3149, 0.2273, 0.2362, 0.2727, 0.3149, 0.1818, 0.3149, 0.2273, 0.2362, 0.3182, 0.2362, 0.2727, 0.3149, 0.3182, 0.2362, 0.3636, 0.3149, 0.2727, 0.3149, 0.5, 0.2362, 0.5909, 0.2362, 0.5455, 0.3149, 0.6818, 0.2362, 0.7727, 0.2362, 0.7273, 0.3149, 0.8636, 0.2362, 0.9545, 0.2362, 0.9091, 0.3149, 0.1364, 0.2362, 0.2273, 0.2362, 0.1818, 0.3149, 0.3182, 0.2362, 0.4091, 0.2362, 0.3636, 0.3149])
me_icosphere_006.use_remesh_fix_poles = True
me_icosphere_006.use_remesh_preserve_attributes = False
me_icosphere_006.update()
me_icosphere_007 = bpy.data.meshes.new('Icosphere.007')
me_icosphere_007.from_pydata([(0.0, 0.0, -1.0), (0.6581, -0.5968, -0.688), (-0.1731, -0.9424, -0.82), (-0.7767, -0.02492, -0.7322), (-0.4814, 0.9268, -0.9559), (0.8347, 0.6198, -0.7685), (-0.2541, 0.3392, -0.5681), (0.2257, 0.4313, -0.4593), (-0.5353, -0.1209, -0.3896), (-0.4843, -0.05906, -0.2367), (-0.3369, -0.4836, -0.3962), (-0.379, -0.3865, -0.4012), (-0.1247, -0.6628, -1.464), (0.3926, -0.3972, -1.208), (0.2302, -0.8972, -0.8831), (1.037, 0.1213, -0.6725), (0.4253, 0.309, -0.8507), (-0.5711, -0.001676, -1.072), (-0.66, -0.6948, -0.9878), (-0.3394, 0.6408, -1.2), (-0.6251, 0.4198, -0.8051), (0.08597, 0.9499, -0.8752), (0.9296, -0.196, -0.3887), (0.902, 0.1882, -0.2088), (-0.03636, -0.8576, -0.5583), (0.321, -0.8349, -0.4489), (-0.6547, -0.4939, -0.6916), (-0.4971, -0.6766, -0.7329), (-0.3932, 0.3752, -0.574), (-0.5924, 0.08188, -0.5764), (0.5084, 0.6975, -0.8433), (-0.2269, 0.7294, -0.6677), (0.3566, -0.6277, -0.2505), (-0.3369, -0.4836, -0.3962), (0.5583, 0.1139, -0.4188), (0.427, -0.2197, -0.3037), (-0.1054, -0.1075, -0.2635), (0.3688, -0.1252, -0.251), (-0.1304, 0.2921, -0.293), (-0.44, -0.1175, -0.3477), (-0.1197, -0.4682, -0.3878), (0.1495, -0.6021, -0.2418), (0.8683, -0.09394, -0.2603), (0.8635, 0.2177, -0.3641), (-0.1747, -0.7932, -0.4069), (0.2785, -0.7677, -0.2723), (-0.6198, -0.4049, -0.5928), (-0.403, -0.7364, -0.5728), (-0.2706, 0.2577, -0.504), (-0.5771, 0.01866, -0.4483), (0.4406, 0.5401, -0.758), (-0.2125, 0.5487, -0.4805), (0.3401, -0.2499, -0.2544), (0.0741, -0.4929, -0.5084), (-0.2386, -0.2311, -0.3706), (-0.2508, 0.1635, -0.2818), (0.4114, 0.3047, -0.2764), (0.09779, -0.2745, -0.415), (0.0831, 0.1028, -0.1891), (-0.1766, -0.2115, -0.4058), (-0.3313, -0.1209, -0.2682), (0.01014, 0.2685, -0.3887)], [], [(0, 13, 12), (1, 13, 15), (0, 12, 17), (0, 17, 19), (0, 19, 16), (1, 15, 22), (2, 14, 24), (3, 18, 26), (4, 20, 28), (5, 21, 30), (1, 22, 25), (2, 24, 27), (3, 26, 29), (4, 28, 31), (5, 30, 23), (10, 53, 40), (11, 40, 54), (8, 11, 54), (8, 54, 39), (9, 39, 55), (6, 9, 55), (6, 55, 38), (7, 38, 56), (34, 7, 56), (34, 56, 37), (52, 37, 58), (57, 52, 58), (57, 58, 36), (53, 41, 57), (59, 53, 57), (59, 57, 36), (54, 40, 59), (60, 54, 59), (60, 59, 36), (55, 39, 60), (61, 55, 60), (61, 60, 36), (56, 38, 61), (58, 56, 61), (58, 61, 36), (37, 56, 58), (38, 55, 61), (39, 54, 60), (40, 53, 59), (41, 52, 57), (30, 31, 51, 50), (23, 30, 50, 43), (28, 29, 49, 48), (26, 27, 47, 46), (31, 28, 48, 51), (24, 25, 45, 44), (30, 21, 31), (21, 4, 31), (29, 26, 46, 49), (28, 20, 29), (20, 3, 29), (27, 24, 44, 47), (26, 18, 27), (18, 2, 27), (22, 23, 43, 42), (24, 14, 25), (14, 1, 25), (25, 22, 42, 45), (22, 15, 23), (15, 5, 23), (16, 21, 5), (16, 19, 21), (19, 4, 21), (19, 20, 4), (19, 17, 20), (17, 3, 20), (17, 18, 3), (17, 12, 18), (12, 2, 18), (15, 16, 5), (15, 13, 16), (13, 0, 16), (12, 14, 2), (12, 13, 14), (13, 1, 14), (47, 44, 33, 10), (45, 42, 35, 32), (48, 49, 8, 9), (42, 43, 34, 35), (50, 51, 6, 7), (43, 50, 7, 34), (44, 45, 32, 33), (51, 48, 9, 6), (49, 46, 11, 8), (46, 47, 10, 11), (10, 33, 53), (33, 41, 53), (32, 52, 41), (32, 35, 52), (35, 37, 52), (7, 6, 38), (9, 8, 39), (11, 10, 40), (33, 32, 41), (35, 34, 37)])
_uv = me_icosphere_007.uv_layers.new(name='UVMap')
_uv.uv.foreach_set('vector', [0.1818, 0.0, 0.2273, 0.07873, 0.1364, 0.07873, 0.2727, 0.1575, 0.3182, 0.07873, 0.3636, 0.1575, 0.9091, 0.0, 0.9545, 0.07873, 0.8636, 0.07873, 0.7273, 0.0, 0.7727, 0.07873, 0.6818, 0.07873, 0.5455, 0.0, 0.5909, 0.07873, 0.5, 0.07873, 0.2727, 0.1575, 0.3636, 0.1575, 0.3182, 0.2362, 0.09091, 0.1575, 0.1818, 0.1575, 0.1139, 0.2362, 0.8182, 0.1575, 0.9091, 0.1575, 0.8636, 0.2362, 0.6364, 0.1575, 0.7273, 0.1575, 0.6818, 0.2362, 0.4545, 0.1575, 0.5455, 0.1575, 0.5, 0.2362, 0.2727, 0.1575, 0.3182, 0.2362, 0.2273, 0.2362, 0.09091, 0.1575, 0.1139, 0.2362, 0.04546, 0.2362, 0.8182, 0.1575, 0.8636, 0.2362, 0.7727, 0.2362, 0.6364, 0.1575, 0.6818, 0.2362, 0.5909, 0.2362, 0.4545, 0.1575, 0.5, 0.2362, 0.4091, 0.2362, 0.04546, 0.2362, 0.09091, 0.3149, 0.0, 0.3149, 0.8636, 0.2362, 0.9091, 0.3149, 0.8182, 0.3149, 0.7727, 0.2362, 0.8636, 0.2362, 0.8182, 0.3149, 0.7727, 0.2362, 0.8182, 0.3149, 0.7273, 0.3149, 0.6818, 0.2362, 0.7273, 0.3149, 0.6364, 0.3149, 0.5909, 0.2362, 0.6818, 0.2362, 0.6364, 0.3149, 0.5909, 0.2362, 0.6364, 0.3149, 0.5455, 0.3149, 0.5, 0.2362, 0.5455, 0.3149, 0.4545, 0.3149, 0.4091, 0.2362, 0.5, 0.2362, 0.4545, 0.3149, 0.4091, 0.2362, 0.4545, 0.3149, 0.3636, 0.3149, 0.2727, 0.3149, 0.3636, 0.3149, 0.3182, 0.3937, 0.2273, 0.3937, 0.2727, 0.3149, 0.3182, 0.3937, 0.2273, 0.3937, 0.3182, 0.3937, 0.2727, 0.4724, 0.09091, 0.3149, 0.1818, 0.3149, 0.1364, 0.3937, 0.04546, 0.3937, 0.09091, 0.3149, 0.1364, 0.3937, 0.04546, 0.3937, 0.1364, 0.3937, 0.09091, 0.4724, 0.8182, 0.3149, 0.9091, 0.3149, 0.8636, 0.3937, 0.7727, 0.3937, 0.8182, 0.3149, 0.8636, 0.3937, 0.7727, 0.3937, 0.8636, 0.3937, 0.8182, 0.4724, 0.6364, 0.3149, 0.7273, 0.3149, 0.6818, 0.3937, 0.5909, 0.3937, 0.6364, 0.3149, 0.6818, 0.3937, 0.5909, 0.3937, 0.6818, 0.3937, 0.6364, 0.4724, 0.4545, 0.3149, 0.5455, 0.3149, 0.5, 0.3937, 0.4091, 0.3937, 0.4545, 0.3149, 0.5, 0.3937, 0.4091, 0.3937, 0.5, 0.3937, 0.4545, 0.4724, 0.3636, 0.3149, 0.4545, 0.3149, 0.4091, 0.3937, 0.5455, 0.3149, 0.6364, 0.3149, 0.5909, 0.3937, 0.7273, 0.3149, 0.8182, 0.3149, 0.7727, 0.3937, 0.0, 0.3149, 0.09091, 0.3149, 0.04546, 0.3937, 0.1818, 0.3149, 0.2727, 0.3149, 0.2273, 0.3937, 0.5, 0.2362, 0.5909, 0.2362, 0.5909, 0.2362, 0.5, 0.2362, 0.4091, 0.2362, 0.5, 0.2362, 0.5, 0.2362, 0.4091, 0.2362, 0.6818, 0.2362, 0.7727, 0.2362, 0.7727, 0.2362, 0.6818, 0.2362, 0.8636, 0.2362, 0.9545, 0.2362, 0.9545, 0.2362, 0.8636, 0.2362, 0.5909, 0.2362, 0.6818, 0.2362, 0.6818, 0.2362, 0.5909, 0.2362, 0.1139, 0.2362, 0.2273, 0.2362, 0.2273, 0.2362, 0.08682, 0.2362, 0.5, 0.2362, 0.5455, 0.1575, 0.5909, 0.2362, 0.5455, 0.1575, 0.6364, 0.1575, 0.5909, 0.2362, 0.7727, 0.2362, 0.8636, 0.2362, 0.8636, 0.2362, 0.7727, 0.2362, 0.6818, 0.2362, 0.7273, 0.1575, 0.7727, 0.2362, 0.7273, 0.1575, 0.8182, 0.1575, 0.7727, 0.2362, 0.04546, 0.2362, 0.1139, 0.2362, 0.08682, 0.2362, 0.04546, 0.2362, 0.8636, 0.2362, 0.9091, 0.1575, 0.9545, 0.2362, 0.9091, 0.1575, 1.0, 0.1575, 0.9545, 0.2362, 0.3182, 0.2362, 0.4091, 0.2362, 0.4091, 0.2362, 0.3182, 0.2362, 0.1139, 0.2362, 0.1818, 0.1575, 0.2273, 0.2362, 0.1818, 0.1575, 0.2727, 0.1575, 0.2273, 0.2362, 0.2273, 0.2362, 0.3182, 0.2362, 0.3182, 0.2362, 0.2273, 0.2362, 0.3182, 0.2362, 0.3636, 0.1575, 0.4091, 0.2362, 0.3636, 0.1575, 0.4545, 0.1575, 0.4091, 0.2362, 0.5, 0.07873, 0.5455, 0.1575, 0.4545, 0.1575, 0.5, 0.07873, 0.5909, 0.07873, 0.5455, 0.1575, 0.5909, 0.07873, 0.6364, 0.1575, 0.5455, 0.1575, 0.6818, 0.07873, 0.7273, 0.1575, 0.6364, 0.1575, 0.6818, 0.07873, 0.7727, 0.07873, 0.7273, 0.1575, 0.7727, 0.07873, 0.8182, 0.1575, 0.7273, 0.1575, 0.8636, 0.07873, 0.9091, 0.1575, 0.8182, 0.1575, 0.8636, 0.07873, 0.9545, 0.07873, 0.9091, 0.1575, 0.9545, 0.07873, 1.0, 0.1575, 0.9091, 0.1575, 0.3636, 0.1575, 0.4091, 0.07873, 0.4545, 0.1575, 0.3636, 0.1575, 0.3182, 0.07873, 0.4091, 0.07873, 0.3182, 0.07873, 0.3636, 0.0, 0.4091, 0.07873, 0.1364, 0.07873, 0.1818, 0.1575, 0.09091, 0.1575, 0.1364, 0.07873, 0.2273, 0.07873, 0.1818, 0.1575, 0.2273, 0.07873, 0.2727, 0.1575, 0.1818, 0.1575, 0.04546, 0.2362, 0.08682, 0.2362, 0.0578, 0.2986, 0.04546, 0.2362, 0.2273, 0.2362, 0.3182, 0.2362, 0.3182, 0.2362, 0.2273, 0.2362, 0.6818, 0.2362, 0.7727, 0.2362, 0.7727, 0.2362, 0.6818, 0.2362, 0.3182, 0.2362, 0.4091, 0.2362, 0.4091, 0.2362, 0.3182, 0.2362, 0.5, 0.2362, 0.5909, 0.2362, 0.5909, 0.2362, 0.5, 0.2362, 0.4091, 0.2362, 0.5, 0.2362, 0.5, 0.2362, 0.4091, 0.2362, 0.08682, 0.2362, 0.2273, 0.2362, 0.2273, 0.2362, 0.0578, 0.2986, 0.5909, 0.2362, 0.6818, 0.2362, 0.6818, 0.2362, 0.5909, 0.2362, 0.7727, 0.2362, 0.8636, 0.2362, 0.8636, 0.2362, 0.7727, 0.2362, 0.8636, 0.2362, 0.9545, 0.2362, 0.9545, 0.2362, 0.8636, 0.2362, 0.04546, 0.2362, 0.0578, 0.2986, 0.09091, 0.3149, 0.0578, 0.2986, 0.1818, 0.3149, 0.09091, 0.3149, 0.2273, 0.2362, 0.2727, 0.3149, 0.1818, 0.3149, 0.2273, 0.2362, 0.3182, 0.2362, 0.2727, 0.3149, 0.3182, 0.2362, 0.3636, 0.3149, 0.2727, 0.3149, 0.5, 0.2362, 0.5909, 0.2362, 0.5455, 0.3149, 0.6818, 0.2362, 0.7727, 0.2362, 0.7273, 0.3149, 0.8636, 0.2362, 0.9545, 0.2362, 0.9091, 0.3149, 0.0578, 0.2986, 0.2273, 0.2362, 0.1818, 0.3149, 0.3182, 0.2362, 0.4091, 0.2362, 0.3636, 0.3149])
me_icosphere_007.use_remesh_fix_poles = True
me_icosphere_007.use_remesh_preserve_attributes = False
me_icosphere_007.update()

# ---- objects
ob_icosphere = bpy.data.objects.new('Icosphere', me_icosphere)
ob_sun = bpy.data.objects.new('Sun', light_sun)
ob_icosphere_001 = bpy.data.objects.new('Icosphere.001', me_icosphere_001)
ob_icosphere_002 = bpy.data.objects.new('Icosphere.002', me_icosphere_002)
ob_icosphere_003 = bpy.data.objects.new('Icosphere.003', me_icosphere_003)
ob_icosphere_004 = bpy.data.objects.new('Icosphere.004', me_icosphere_004)
ob_icosphere_005 = bpy.data.objects.new('Icosphere.005', me_icosphere_006)
ob_icosphere_006 = bpy.data.objects.new('Icosphere.006', me_icosphere_007)

# ---- transforms, parenting, visibility, modifiers, constraints
ob_icosphere.location = (0.0, 0.3575, 0.0)
ob_icosphere.scale = (1.439, 1.439, 0.6441)
ob_sun.location = (0.0, 12.14, 21.93)
ob_sun.rotation_euler = (-0.3313, -0.0327, 0.005467)
ob_icosphere_001.location = (0.0, -3.468, 0.0)
ob_icosphere_001.scale = (1.439, 1.439, 0.6441)
ob_icosphere_002.location = (0.0, -7.06, 0.0)
ob_icosphere_002.scale = (1.439, 1.439, 0.6441)
ob_icosphere_003.location = (0.0, -11.15, 0.0)
ob_icosphere_003.scale = (1.439, 1.439, 0.6441)
ob_icosphere_004.location = (0.0, -15.06, 0.0)
ob_icosphere_004.scale = (1.439, 1.439, 0.6441)
ob_icosphere_005.location = (0.0, -18.56, 0.0)
ob_icosphere_005.scale = (1.439, 1.439, 0.6441)
ob_icosphere_006.location = (0.0, -21.97, 0.0)
ob_icosphere_006.scale = (1.439, 1.439, 0.6441)

# ---- collection membership
col_collection.objects.link(ob_icosphere)
col_collection.objects.link(ob_sun)
col_collection.objects.link(ob_icosphere_001)
col_collection.objects.link(ob_icosphere_002)
col_collection.objects.link(ob_icosphere_003)
col_collection.objects.link(ob_icosphere_004)
col_collection.objects.link(ob_icosphere_005)
col_collection.objects.link(ob_icosphere_006)

# ---- scene / render settings (as saved in the file)
scene.frame_start = 1; scene.frame_end = 250; scene.frame_set(0)
scene.render.engine = 'BLENDER_EEVEE_NEXT'
scene.cycles.use_denoising = False
scene.cycles.samples = 128
scene.cycles.sampling_pattern = 'TABULATED_SOBOL'
scene.cycles.use_adaptive_sampling = False
scene.cycles.use_light_tree = False
scene.view_settings.view_transform = 'Filmic'
bpy.context.view_layer.update()

# ---- added for rendering (the .blend has no active camera): camera
cam_auto = bpy.data.cameras.new('AutoCamera')
cam_auto.lens = 50.0
cam_auto.sensor_width = 36.0
cam_auto.clip_end = 1000.0
ob_auto_camera = bpy.data.objects.new('AutoCamera', cam_auto)
scene.collection.objects.link(ob_auto_camera)
ob_auto_camera.location = (23.7787, -39.2008, 19.3286)
ob_auto_camera.rotation_euler = (1.09748, -7.21219e-08, 0.694738)
scene.camera = ob_auto_camera
bpy.context.view_layer.update()
